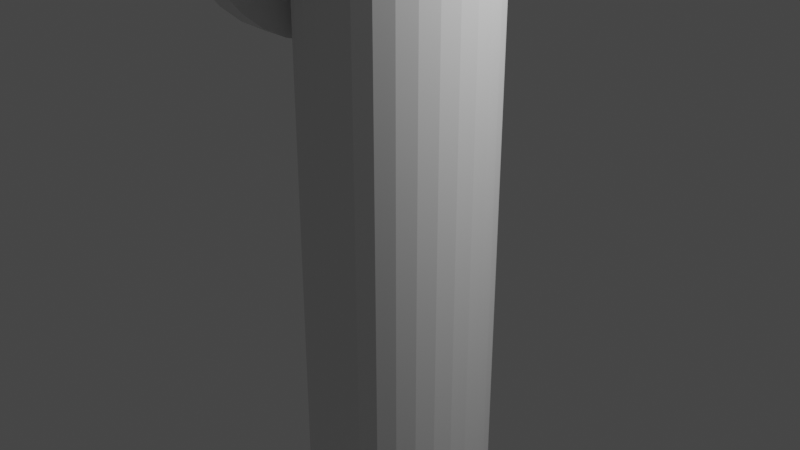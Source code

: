 # Source: pillar.blend  (saved by Blender 2.81.16; exported with 4.5.12 LTS)
import bpy
from mathutils import Matrix  # noqa: F401  (used for matrix-valued properties, if any)

bpy.ops.wm.read_factory_settings(use_empty=True)
scene = bpy.context.scene
scene.name = 'Scene'

# ---- collections
col_collection = bpy.data.collections.new('Collection'); scene.collection.children.link(col_collection)

# ---- world
world_world = bpy.data.worlds.new('World'); scene.world = world_world
world_world.use_nodes = True; world_world.node_tree.nodes.clear()
_N = world_world.node_tree.nodes; _L = world_world.node_tree.links
n0 = _N.new('ShaderNodeOutputWorld'); n0.name = 'World Output'; n0.location = (300, 300)
n1 = _N.new('ShaderNodeBackground'); n1.name = 'Background'; n1.location = (10, 300)
n1.inputs[0].default_value = (0.05088, 0.05088, 0.05088, 1.0)
_L.new(n1.outputs[0], n0.inputs[0])
n0.is_active_output = True
world_world.color = (0.05088, 0.05088, 0.05088)
world_world.use_sun_shadow = False
world_world.sun_shadow_jitter_overblur = 0.0

# ---- cameras
cam_camera = bpy.data.cameras.new('Camera')
cam_camera.clip_end = 100.0
cam_camera.ortho_scale = 7.314

# ---- lights
light_light = bpy.data.lights.new('Light', 'POINT')
light_light.transmission_factor = 0.0
light_light.energy = 1000.0
light_light.shadow_soft_size = 0.1
light_light.shadow_maximum_resolution = 0.006
light_light.use_absolute_resolution = True

# ---- meshes
me_cylinder = bpy.data.meshes.new('Cylinder')
me_cylinder.from_pydata([(0.0, 1.0, -1.0), (0.0, 1.0, 1.0), (0.1951, 0.9808, -1.0), (0.1951, 0.9808, 1.0), (0.3827, 0.9239, -1.0), (0.3827, 0.9239, 1.0), (0.5556, 0.8315, -1.0), (0.5556, 0.8315, 1.0), (0.7071, 0.7071, -1.0), (0.7071, 0.7071, 1.0), (0.8315, 0.5556, -1.0), (0.8315, 0.5556, 1.0), (0.9239, 0.3827, -1.0), (0.9239, 0.3827, 1.0), (0.9808, 0.1951, -1.0), (0.9808, 0.1951, 1.0), (1.0, 7.55e-08, -1.0), (1.0, 7.55e-08, 1.0), (0.9808, -0.1951, -1.0), (0.9808, -0.1951, 1.0), (0.9239, -0.3827, -1.0), (0.9239, -0.3827, 1.0), (0.8315, -0.5556, -1.0), (0.8315, -0.5556, 1.0), (0.7071, -0.7071, -1.0), (0.7071, -0.7071, 1.0), (0.5556, -0.8315, -1.0), (0.5556, -0.8315, 1.0), (0.3827, -0.9239, -1.0), (0.3827, -0.9239, 1.0), (0.1951, -0.9808, -1.0), (0.1951, -0.9808, 1.0), (-3.258e-07, -1.0, -1.0), (-3.258e-07, -1.0, 1.0), (-0.1951, -0.9808, -1.0), (-0.1951, -0.9808, 1.0), (-0.3827, -0.9239, -1.0), (-0.3827, -0.9239, 1.0), (-0.5556, -0.8315, -1.0), (-0.5556, -0.8315, 1.0), (-0.7071, -0.7071, -1.0), (-0.7071, -0.7071, 1.0), (-0.8315, -0.5556, -1.0), (-0.8315, -0.5556, 1.0), (-0.9239, -0.3827, -1.0), (-0.9239, -0.3827, 1.0), (-0.9808, -0.1951, -1.0), (-0.9808, -0.1951, 1.0), (-1.0, 9.656e-07, -1.0), (-1.0, 9.656e-07, 1.0), (-0.9808, 0.1951, -1.0), (-0.9808, 0.1951, 1.0), (-0.9239, 0.3827, -1.0), (-0.9239, 0.3827, 1.0), (-0.8315, 0.5556, -1.0), (-0.8315, 0.5556, 1.0), (-0.7071, 0.7071, -1.0), (-0.7071, 0.7071, 1.0), (-0.5556, 0.8315, -1.0), (-0.5556, 0.8315, 1.0), (-0.3827, 0.9239, -1.0), (-0.3827, 0.9239, 1.0), (-0.1951, 0.9808, -1.0), (-0.1951, 0.9808, 1.0), (0.0, 1.0, -0.8608), (0.1951, 0.9808, -0.8608), (0.3827, 0.9239, -0.8608), (0.5556, 0.8315, -0.8608), (0.7071, 0.7071, -0.8608), (0.8315, 0.5556, -0.8608), (0.9239, 0.3827, -0.8608), (0.9808, 0.1951, -0.8608), (1.0, 7.55e-08, -0.8608), (0.9808, -0.1951, -0.8608), (0.9239, -0.3827, -0.8608), (0.8315, -0.5556, -0.8608), (0.7071, -0.7071, -0.8608), (0.5556, -0.8315, -0.8608), (0.3827, -0.9239, -0.8608), (0.1951, -0.9808, -0.8608), (-3.258e-07, -1.0, -0.8608), (-0.1951, -0.9808, -0.8608), (-0.3827, -0.9239, -0.8608), (-0.5556, -0.8315, -0.8608), (-0.7071, -0.7071, -0.8608), (-0.8315, -0.5556, -0.8608), (-0.9239, -0.3827, -0.8608), (-0.9808, -0.1951, -0.8608), (-1.0, 9.656e-07, -0.8608), (-0.9808, 0.1951, -0.8608), (-0.9239, 0.3827, -0.8608), (-0.8315, 0.5556, -0.8608), (-0.7071, 0.7071, -0.8608), (-0.5556, 0.8315, -0.8608), (-0.3827, 0.9239, -0.8608), (-0.1951, 0.9808, -0.8608), (0.0, 1.0, -1.0), (0.1951, 0.9808, -1.0), (0.1951, 0.9808, -0.8608), (0.3827, 0.9239, -1.0), (0.3827, 0.9239, -0.8608), (0.5556, 0.8315, -1.0), (0.5556, 0.8315, -0.8608), (0.7071, 0.7071, -1.0), (0.7071, 0.7071, -0.8608), (0.8315, 0.5556, -1.0), (0.8315, 0.5556, -0.8608), (0.9239, 0.3827, -1.0), (0.9239, 0.3827, -0.8608), (0.9808, 0.1951, -1.0), (0.9808, 0.1951, -0.8608), (1.0, 7.55e-08, -1.0), (1.0, 7.55e-08, -0.8608), (0.9808, -0.1951, -1.0), (0.9808, -0.1951, -0.8608), (0.9239, -0.3827, -1.0), (0.9239, -0.3827, -0.8608), (0.8315, -0.5556, -1.0), (0.8315, -0.5556, -0.8608), (0.7071, -0.7071, -1.0), (0.7071, -0.7071, -0.8608), (0.5556, -0.8315, -1.0), (0.5556, -0.8315, -0.8608), (0.3827, -0.9239, -1.0), (0.3827, -0.9239, -0.8608), (0.1951, -0.9808, -1.0), (0.1951, -0.9808, -0.8608), (-3.258e-07, -1.0, -1.0), (-3.258e-07, -1.0, -0.8608), (-0.1951, -0.9808, -1.0), (-0.1951, -0.9808, -0.8608), (-0.3827, -0.9239, -1.0), (-0.3827, -0.9239, -0.8608), (-0.5556, -0.8315, -1.0), (-0.5556, -0.8315, -0.8608), (-0.7071, -0.7071, -1.0), (-0.7071, -0.7071, -0.8608), (-0.8315, -0.5556, -1.0), (-0.8315, -0.5556, -0.8608), (-0.9239, -0.3827, -1.0), (-0.9239, -0.3827, -0.8608), (-0.9808, -0.1951, -1.0), (-0.9808, -0.1951, -0.8608), (-1.0, 9.656e-07, -1.0), (-1.0, 9.656e-07, -0.8608), (-0.9808, 0.1951, -1.0), (-0.9808, 0.1951, -0.8608), (-0.9239, 0.3827, -1.0), (-0.9239, 0.3827, -0.8608), (-0.8315, 0.5556, -1.0), (-0.8315, 0.5556, -0.8608), (-0.7071, 0.7071, -1.0), (-0.7071, 0.7071, -0.8608), (-0.5556, 0.8315, -1.0), (-0.5556, 0.8315, -0.8608), (-0.3827, 0.9239, -1.0), (-0.3827, 0.9239, -0.8608), (-0.1951, 0.9808, -1.0), (-0.1951, 0.9808, -0.8608), (0.0, 1.0, -0.8608), (0.0, 1.0, -1.0), (0.1951, 0.9808, -1.0), (0.1951, 0.9808, -0.8608), (0.3827, 0.9239, -1.0), (0.3827, 0.9239, -0.8608), (0.5556, 0.8315, -1.0), (0.5556, 0.8315, -0.8608), (0.7071, 0.7071, -1.0), (0.7071, 0.7071, -0.8608), (0.8315, 0.5556, -1.0), (0.8315, 0.5556, -0.8608), (0.9239, 0.3827, -1.0), (0.9239, 0.3827, -0.8608), (0.9808, 0.1951, -1.0), (0.9808, 0.1951, -0.8608), (1.0, 7.55e-08, -1.0), (1.0, 7.55e-08, -0.8608), (0.9808, -0.1951, -1.0), (0.9808, -0.1951, -0.8608), (0.9239, -0.3827, -1.0), (0.9239, -0.3827, -0.8608), (0.8315, -0.5556, -1.0), (0.8315, -0.5556, -0.8608), (0.7071, -0.7071, -1.0), (0.7071, -0.7071, -0.8608), (0.5556, -0.8315, -1.0), (0.5556, -0.8315, -0.8608), (0.3827, -0.9239, -1.0), (0.3827, -0.9239, -0.8608), (0.1951, -0.9808, -1.0), (0.1951, -0.9808, -0.8608), (-3.258e-07, -1.0, -1.0), (-3.258e-07, -1.0, -0.8608), (-0.1951, -0.9808, -1.0), (-0.1951, -0.9808, -0.8608), (-0.3827, -0.9239, -1.0), (-0.3827, -0.9239, -0.8608), (-0.5556, -0.8315, -1.0), (-0.5556, -0.8315, -0.8608), (-0.7071, -0.7071, -1.0), (-0.7071, -0.7071, -0.8608), (-0.8315, -0.5556, -1.0), (-0.8315, -0.5556, -0.8608), (-0.9239, -0.3827, -1.0), (-0.9239, -0.3827, -0.8608), (-0.9808, -0.1951, -1.0), (-0.9808, -0.1951, -0.8608), (-1.0, 9.656e-07, -1.0), (-1.0, 9.656e-07, -0.8608), (-0.9808, 0.1951, -1.0), (-0.9808, 0.1951, -0.8608), (-0.9239, 0.3827, -1.0), (-0.9239, 0.3827, -0.8608), (-0.8315, 0.5556, -1.0), (-0.8315, 0.5556, -0.8608), (-0.7071, 0.7071, -1.0), (-0.7071, 0.7071, -0.8608), (-0.5556, 0.8315, -1.0), (-0.5556, 0.8315, -0.8608), (-0.3827, 0.9239, -1.0), (-0.3827, 0.9239, -0.8608), (-0.1951, 0.9808, -1.0), (-0.1951, 0.9808, -0.8608), (0.0, 1.0, -0.8608), (0.0, 1.0, -1.0), (0.1951, 0.9808, -1.0), (0.1951, 0.9808, -0.8608), (0.3827, 0.9239, -1.0), (0.3827, 0.9239, -0.8608), (0.5556, 0.8315, -1.0), (0.5556, 0.8315, -0.8608), (0.7071, 0.7071, -1.0), (0.7071, 0.7071, -0.8608), (0.8315, 0.5556, -1.0), (0.8315, 0.5556, -0.8608), (0.9239, 0.3827, -1.0), (0.9239, 0.3827, -0.8608), (0.9808, 0.1951, -1.0), (0.9808, 0.1951, -0.8608), (1.0, 7.55e-08, -1.0), (1.0, 7.55e-08, -0.8608), (0.9808, -0.1951, -1.0), (0.9808, -0.1951, -0.8608), (0.9239, -0.3827, -1.0), (0.9239, -0.3827, -0.8608), (0.8315, -0.5556, -1.0), (0.8315, -0.5556, -0.8608), (0.7071, -0.7071, -1.0), (0.7071, -0.7071, -0.8608), (0.5556, -0.8315, -1.0), (0.5556, -0.8315, -0.8608), (0.3827, -0.9239, -1.0), (0.3827, -0.9239, -0.8608), (0.1951, -0.9808, -1.0), (0.1951, -0.9808, -0.8608), (-3.258e-07, -1.0, -1.0), (-3.258e-07, -1.0, -0.8608), (-0.1951, -0.9808, -1.0), (-0.1951, -0.9808, -0.8608), (-0.3827, -0.9239, -1.0), (-0.3827, -0.9239, -0.8608), (-0.5556, -0.8315, -1.0), (-0.5556, -0.8315, -0.8608), (-0.7071, -0.7071, -1.0), (-0.7071, -0.7071, -0.8608), (-0.8315, -0.5556, -1.0), (-0.8315, -0.5556, -0.8608), (-0.9239, -0.3827, -1.0), (-0.9239, -0.3827, -0.8608), (-0.9808, -0.1951, -1.0), (-0.9808, -0.1951, -0.8608), (-1.0, 9.656e-07, -1.0), (-1.0, 9.656e-07, -0.8608), (-0.9808, 0.1951, -1.0), (-0.9808, 0.1951, -0.8608), (-0.9239, 0.3827, -1.0), (-0.9239, 0.3827, -0.8608), (-0.8315, 0.5556, -1.0), (-0.8315, 0.5556, -0.8608), (-0.7071, 0.7071, -1.0), (-0.7071, 0.7071, -0.8608), (-0.5556, 0.8315, -1.0), (-0.5556, 0.8315, -0.8608), (-0.3827, 0.9239, -1.0), (-0.3827, 0.9239, -0.8608), (-0.1951, 0.9808, -1.0), (-0.1951, 0.9808, -0.8608), (0.0, 1.0, -0.8608), (0.0, 1.0, -1.0), (0.1951, 0.9808, -1.0), (0.3827, 0.9239, -1.0), (0.5556, 0.8315, -1.0), (0.7071, 0.7071, -1.0), (0.8315, 0.5556, -1.0), (0.9239, 0.3827, -1.0), (0.9808, 0.1951, -1.0), (1.0, 7.55e-08, -1.0), (0.9808, -0.1951, -1.0), (0.9239, -0.3827, -1.0), (0.8315, -0.5556, -1.0), (0.7071, -0.7071, -1.0), (0.5556, -0.8315, -1.0), (0.3827, -0.9239, -1.0), (0.1951, -0.9808, -1.0), (-3.258e-07, -1.0, -1.0), (-0.1951, -0.9808, -1.0), (-0.3827, -0.9239, -1.0), (-0.5556, -0.8315, -1.0), (-0.7071, -0.7071, -1.0), (-0.8315, -0.5556, -1.0), (-0.9239, -0.3827, -1.0), (-0.9808, -0.1951, -1.0), (-1.0, 9.656e-07, -1.0), (-0.9808, 0.1951, -1.0), (-0.9239, 0.3827, -1.0), (-0.8315, 0.5556, -1.0), (-0.7071, 0.7071, -1.0), (-0.5556, 0.8315, -1.0), (-0.3827, 0.9239, -1.0), (-0.1951, 0.9808, -1.0), (0.0, 1.0, -1.0), (0.1951, 0.9808, -1.0), (0.1951, 0.9808, -0.8608), (0.3827, 0.9239, -1.0), (0.3827, 0.9239, -0.8608), (0.5556, 0.8315, -1.0), (0.5556, 0.8315, -0.8608), (0.7071, 0.7071, -1.0), (0.7071, 0.7071, -0.8608), (0.8315, 0.5556, -1.0), (0.8315, 0.5556, -0.8608), (0.9239, 0.3827, -1.0), (0.9239, 0.3827, -0.8608), (0.9808, 0.1951, -1.0), (0.9808, 0.1951, -0.8608), (1.0, 7.55e-08, -1.0), (1.0, 7.55e-08, -0.8608), (0.9808, -0.1951, -1.0), (0.9808, -0.1951, -0.8608), (0.9239, -0.3827, -1.0), (0.9239, -0.3827, -0.8608), (0.8315, -0.5556, -1.0), (0.8315, -0.5556, -0.8608), (0.7071, -0.7071, -1.0), (0.7071, -0.7071, -0.8608), (0.5556, -0.8315, -1.0), (0.5556, -0.8315, -0.8608), (0.3827, -0.9239, -1.0), (0.3827, -0.9239, -0.8608), (0.1951, -0.9808, -1.0), (0.1951, -0.9808, -0.8608), (-3.258e-07, -1.0, -1.0), (-3.258e-07, -1.0, -0.8608), (-0.1951, -0.9808, -1.0), (-0.1951, -0.9808, -0.8608), (-0.3827, -0.9239, -1.0), (-0.3827, -0.9239, -0.8608), (-0.5556, -0.8315, -1.0), (-0.5556, -0.8315, -0.8608), (-0.7071, -0.7071, -1.0), (-0.7071, -0.7071, -0.8608), (-0.8315, -0.5556, -1.0), (-0.8315, -0.5556, -0.8608), (-0.9239, -0.3827, -1.0), (-0.9239, -0.3827, -0.8608), (-0.9808, -0.1951, -1.0), (-0.9808, -0.1951, -0.8608), (-1.0, 9.656e-07, -1.0), (-1.0, 9.656e-07, -0.8608), (-0.9808, 0.1951, -1.0), (-0.9808, 0.1951, -0.8608), (-0.9239, 0.3827, -1.0), (-0.9239, 0.3827, -0.8608), (-0.8315, 0.5556, -1.0), (-0.8315, 0.5556, -0.8608), (-0.7071, 0.7071, -1.0), (-0.7071, 0.7071, -0.8608), (-0.5556, 0.8315, -1.0), (-0.5556, 0.8315, -0.8608), (-0.3827, 0.9239, -1.0), (-0.3827, 0.9239, -0.8608), (-0.1951, 0.9808, -1.0), (-0.1951, 0.9808, -0.8608), (0.0, 1.0, -0.8608), (0.0, 1.0, -1.0), (0.1951, 0.9808, -1.0), (0.1951, 0.9808, -0.8608), (0.3827, 0.9239, -1.0), (0.3827, 0.9239, -0.8608), (0.5556, 0.8315, -1.0), (0.5556, 0.8315, -0.8608), (0.7071, 0.7071, -1.0), (0.7071, 0.7071, -0.8608), (0.8315, 0.5556, -1.0), (0.8315, 0.5556, -0.8608), (0.9239, 0.3827, -1.0), (0.9239, 0.3827, -0.8608), (0.9808, 0.1951, -1.0), (0.9808, 0.1951, -0.8608), (1.0, 7.55e-08, -1.0), (1.0, 7.55e-08, -0.8608), (0.9808, -0.1951, -1.0), (0.9808, -0.1951, -0.8608), (0.9239, -0.3827, -1.0), (0.9239, -0.3827, -0.8608), (0.8315, -0.5556, -1.0), (0.8315, -0.5556, -0.8608), (0.7071, -0.7071, -1.0), (0.7071, -0.7071, -0.8608), (0.5556, -0.8315, -1.0), (0.5556, -0.8315, -0.8608), (0.3827, -0.9239, -1.0), (0.3827, -0.9239, -0.8608), (0.1951, -0.9808, -1.0), (0.1951, -0.9808, -0.8608), (-3.258e-07, -1.0, -1.0), (-3.258e-07, -1.0, -0.8608), (-0.1951, -0.9808, -1.0), (-0.1951, -0.9808, -0.8608), (-0.3827, -0.9239, -1.0), (-0.3827, -0.9239, -0.8608), (-0.5556, -0.8315, -1.0), (-0.5556, -0.8315, -0.8608), (-0.7071, -0.7071, -1.0), (-0.7071, -0.7071, -0.8608), (-0.8315, -0.5556, -1.0), (-0.8315, -0.5556, -0.8608), (-0.9239, -0.3827, -1.0), (-0.9239, -0.3827, -0.8608), (-0.9808, -0.1951, -1.0), (-0.9808, -0.1951, -0.8608), (-1.0, 9.656e-07, -1.0), (-1.0, 9.656e-07, -0.8608), (-0.9808, 0.1951, -1.0), (-0.9808, 0.1951, -0.8608), (-0.9239, 0.3827, -1.0), (-0.9239, 0.3827, -0.8608), (-0.8315, 0.5556, -1.0), (-0.8315, 0.5556, -0.8608), (-0.7071, 0.7071, -1.0), (-0.7071, 0.7071, -0.8608), (-0.5556, 0.8315, -1.0), (-0.5556, 0.8315, -0.8608), (-0.3827, 0.9239, -1.0), (-0.3827, 0.9239, -0.8608), (-0.1951, 0.9808, -1.0), (-0.1951, 0.9808, -0.8608), (0.0, 1.0, -0.8608), (0.0, 1.0, -1.0), (0.1951, 0.9808, -1.0), (0.1951, 0.9808, -0.8608), (0.3827, 0.9239, -1.0), (0.3827, 0.9239, -0.8608), (0.5556, 0.8315, -1.0), (0.5556, 0.8315, -0.8608), (0.7071, 0.7071, -1.0), (0.7071, 0.7071, -0.8608), (0.8315, 0.5556, -1.0), (0.8315, 0.5556, -0.8608), (0.9239, 0.3827, -1.0), (0.9239, 0.3827, -0.8608), (0.9808, 0.1951, -1.0), (0.9808, 0.1951, -0.8608), (1.0, 7.55e-08, -1.0), (1.0, 7.55e-08, -0.8608), (0.9808, -0.1951, -1.0), (0.9808, -0.1951, -0.8608), (0.9239, -0.3827, -1.0), (0.9239, -0.3827, -0.8608), (0.8315, -0.5556, -1.0), (0.8315, -0.5556, -0.8608), (0.7071, -0.7071, -1.0), (0.7071, -0.7071, -0.8608), (0.5556, -0.8315, -1.0), (0.5556, -0.8315, -0.8608), (0.3827, -0.9239, -1.0), (0.3827, -0.9239, -0.8608), (0.1951, -0.9808, -1.0), (0.1951, -0.9808, -0.8608), (-3.258e-07, -1.0, -1.0), (-3.258e-07, -1.0, -0.8608), (-0.1951, -0.9808, -1.0), (-0.1951, -0.9808, -0.8608), (-0.3827, -0.9239, -1.0), (-0.3827, -0.9239, -0.8608), (-0.5556, -0.8315, -1.0), (-0.5556, -0.8315, -0.8608), (-0.7071, -0.7071, -1.0), (-0.7071, -0.7071, -0.8608), (-0.8315, -0.5556, -1.0), (-0.8315, -0.5556, -0.8608), (-0.9239, -0.3827, -1.0), (-0.9239, -0.3827, -0.8608), (-0.9808, -0.1951, -1.0), (-0.9808, -0.1951, -0.8608), (-1.0, 9.656e-07, -1.0), (-1.0, 9.656e-07, -0.8608), (-0.9808, 0.1951, -1.0), (-0.9808, 0.1951, -0.8608), (-0.9239, 0.3827, -1.0), (-0.9239, 0.3827, -0.8608), (-0.8315, 0.5556, -1.0), (-0.8315, 0.5556, -0.8608), (-0.7071, 0.7071, -1.0), (-0.7071, 0.7071, -0.8608), (-0.5556, 0.8315, -1.0), (-0.5556, 0.8315, -0.8608), (-0.3827, 0.9239, -1.0), (-0.3827, 0.9239, -0.8608), (-0.1951, 0.9808, -1.0), (-0.1951, 0.9808, -0.8608), (0.0, 1.0, -0.8608), (-2.104e-08, 1.393, -1.0), (0.2718, 1.366, -1.0), (0.2718, 1.366, -0.8608), (0.5331, 1.287, -1.0), (0.5331, 1.287, -0.8608), (0.7739, 1.158, -1.0), (0.7739, 1.158, -0.8608), (0.985, 0.985, -1.0), (0.985, 0.985, -0.8608), (1.158, 0.7739, -1.0), (1.158, 0.7739, -0.8608), (1.287, 0.5331, -1.0), (1.287, 0.5331, -0.8608), (1.366, 0.2718, -1.0), (1.366, 0.2718, -0.8608), (1.393, -1.744e-08, -1.0), (1.393, -1.744e-08, -0.8608), (1.366, -0.2718, -1.0), (1.366, -0.2718, -0.8608), (1.287, -0.5331, -1.0), (1.287, -0.5331, -0.8608), (1.158, -0.7739, -1.0), (1.158, -0.7739, -0.8608), (0.985, -0.985, -1.0), (0.985, -0.985, -0.8608), (0.7739, -1.158, -1.0), (0.7739, -1.158, -0.8608), (0.5331, -1.287, -1.0), (0.5331, -1.287, -0.8608), (0.2718, -1.366, -1.0), (0.2718, -1.366, -0.8608), (-4.749e-07, -1.393, -1.0), (-4.749e-07, -1.393, -0.8608), (-0.2718, -1.366, -1.0), (-0.2718, -1.366, -0.8608), (-0.5331, -1.287, -1.0), (-0.5331, -1.287, -0.8608), (-0.7739, -1.158, -1.0), (-0.7739, -1.158, -0.8608), (-0.985, -0.985, -1.0), (-0.985, -0.985, -0.8608), (-1.158, -0.7739, -1.0), (-1.158, -0.7739, -0.8608), (-1.287, -0.5331, -1.0), (-1.287, -0.5331, -0.8608), (-1.366, -0.2718, -1.0), (-1.366, -0.2718, -0.8608), (-1.393, 1.222e-06, -1.0), (-1.393, 1.222e-06, -0.8608), (-1.366, 0.2718, -1.0), (-1.366, 0.2718, -0.8608), (-1.287, 0.5331, -1.0), (-1.287, 0.5331, -0.8608), (-1.158, 0.7739, -1.0), (-1.158, 0.7739, -0.8608), (-0.985, 0.985, -1.0), (-0.985, 0.985, -0.8608), (-0.7739, 1.158, -1.0), (-0.7739, 1.158, -0.8608), (-0.5331, 1.287, -1.0), (-0.5331, 1.287, -0.8608), (-0.2718, 1.366, -1.0), (-0.2718, 1.366, -0.8608), (-2.104e-08, 1.393, -0.8608), (-0.8315, 0.5556, -1.0), (-0.8315, 0.5556, -0.8608), (-0.7071, 0.7071, -1.0), (-0.7071, 0.7071, -0.8608), (0.0, 1.0, -1.0), (0.1951, 0.9808, -1.0), (0.3827, 0.9239, -1.0), (0.5556, 0.8315, -1.0), (0.7071, 0.7071, -1.0), (0.8315, 0.5556, -1.0), (0.9239, 0.3827, -1.0), (0.9808, 0.1951, -1.0), (1.0, 7.55e-08, -1.0), (0.9808, -0.1951, -1.0), (0.9239, -0.3827, -1.0), (0.8315, -0.5556, -1.0), (0.7071, -0.7071, -1.0), (0.5556, -0.8315, -1.0), (0.3827, -0.9239, -1.0), (0.1951, -0.9808, -1.0), (-3.258e-07, -1.0, -1.0), (-0.1951, -0.9808, -1.0), (-0.3827, -0.9239, -1.0), (-0.5556, -0.8315, -1.0), (-0.7071, -0.7071, -1.0), (-0.8315, -0.5556, -1.0), (-0.9239, -0.3827, -1.0), (-0.9808, -0.1951, -1.0), (-1.0, 9.656e-07, -1.0), (-0.9808, 0.1951, -1.0), (-0.9239, 0.3827, -1.0), (-0.8315, 0.5556, -1.0), (-0.7071, 0.7071, -1.0), (-0.5556, 0.8315, -1.0), (-0.3827, 0.9239, -1.0), (-0.1951, 0.9808, -1.0)], [], [(64, 1, 3, 65), (65, 3, 5, 66), (66, 5, 7, 67), (67, 7, 9, 68), (68, 9, 11, 69), (69, 11, 13, 70), (70, 13, 15, 71), (71, 15, 17, 72), (72, 17, 19, 73), (73, 19, 21, 74), (74, 21, 23, 75), (75, 23, 25, 76), (76, 25, 27, 77), (77, 27, 29, 78), (78, 29, 31, 79), (79, 31, 33, 80), (80, 33, 35, 81), (81, 35, 37, 82), (82, 37, 39, 83), (83, 39, 41, 84), (84, 41, 43, 85), (85, 43, 45, 86), (86, 45, 47, 87), (87, 47, 49, 88), (88, 49, 51, 89), (89, 51, 53, 90), (90, 53, 55, 91), (91, 55, 57, 92), (92, 57, 59, 93), (93, 59, 61, 94), (3, 1, 63, 61, 59, 57, 55, 53, 51, 49, 47, 45, 43, 41, 39, 37, 35, 33, 31, 29, 27, 25, 23, 21, 19, 17, 15, 13, 11, 9, 7, 5), (94, 61, 63, 95), (95, 63, 1, 64), (62, 0, 288, 319), (70, 71, 110, 108), (71, 72, 112, 110), (50, 48, 143, 145), (72, 73, 114, 112), (32, 30, 125, 127), (14, 12, 107, 109), (73, 74, 116, 114), (74, 75, 118, 116), (48, 46, 141, 143), (75, 76, 120, 118), (30, 28, 123, 125), (12, 10, 105, 107), (76, 77, 122, 120), (0, 62, 157, 96), (77, 78, 124, 122), (46, 44, 139, 141), (78, 79, 126, 124), (28, 26, 121, 123), (79, 80, 128, 126), (10, 8, 103, 105), (62, 60, 155, 157), (80, 81, 130, 128), (44, 42, 137, 139), (81, 82, 132, 130), (26, 24, 119, 121), (82, 83, 134, 132), (8, 6, 101, 103), (60, 58, 153, 155), (83, 84, 136, 134), (42, 40, 135, 137), (84, 85, 138, 136), (24, 22, 117, 119), (159, 98, 162, 223), (113, 111, 175, 177), (139, 137, 201, 203), (150, 152, 216, 214), (98, 100, 164, 162), (152, 154, 218, 216), (100, 102, 166, 164), (111, 109, 173, 175), (137, 135, 199, 201), (154, 156, 220, 218), (102, 104, 168, 166), (156, 158, 222, 220), (104, 106, 170, 168), (109, 107, 171, 173), (135, 133, 197, 199), (158, 159, 223, 222), (106, 108, 172, 170), (108, 110, 174, 172), (107, 105, 169, 171), (133, 131, 195, 197), (96, 157, 221, 160), (110, 112, 176, 174), (112, 114, 178, 176), (105, 103, 167, 169), (131, 129, 193, 195), (157, 155, 219, 221), (114, 116, 180, 178), (116, 118, 182, 180), (103, 101, 165, 167), (129, 127, 191, 193), (155, 153, 217, 219), (118, 120, 184, 182), (16, 14, 109, 111), (34, 32, 127, 129), (69, 70, 108, 106), (95, 64, 159, 158), (52, 50, 145, 147), (68, 69, 106, 104), (94, 95, 158, 156), (67, 68, 104, 102), (18, 16, 111, 113), (93, 94, 156, 154), (36, 34, 129, 131), (66, 67, 102, 100), (2, 0, 96, 97), (92, 93, 154, 152), (54, 52, 147, 149), (65, 66, 100, 98), (91, 92, 152, 150), (64, 65, 98, 159), (20, 18, 113, 115), (90, 91, 150, 148), (38, 36, 131, 133), (89, 90, 148, 146), (56, 54, 149, 151), (4, 2, 97, 99), (88, 89, 146, 144), (22, 20, 115, 117), (87, 88, 144, 142), (40, 38, 133, 135), (86, 87, 142, 140), (58, 56, 151, 153), (6, 4, 99, 101), (85, 86, 140, 138), (206, 208, 272, 270), (208, 210, 274, 272), (179, 177, 241, 243), (205, 203, 267, 269), (210, 212, 276, 274), (212, 214, 278, 276), (223, 162, 226, 287), (177, 175, 239, 241), (203, 201, 265, 267), (214, 216, 280, 278), (162, 164, 228, 226), (216, 218, 282, 280), (164, 166, 230, 228), (175, 173, 237, 239), (201, 199, 263, 265), (218, 220, 284, 282), (166, 168, 232, 230), (220, 222, 286, 284), (168, 170, 234, 232), (173, 171, 235, 237), (199, 197, 261, 263), (222, 223, 287, 286), (170, 172, 236, 234), (172, 174, 238, 236), (171, 169, 233, 235), (197, 195, 259, 261), (160, 221, 285, 224), (174, 176, 240, 238), (176, 178, 242, 240), (169, 167, 231, 233), (195, 193, 257, 259), (221, 219, 283, 285), (148, 150, 214, 212), (146, 148, 212, 210), (141, 139, 203, 205), (115, 113, 177, 179), (144, 146, 210, 208), (142, 144, 208, 206), (143, 141, 205, 207), (117, 115, 179, 181), (140, 142, 206, 204), (138, 140, 204, 202), (145, 143, 207, 209), (119, 117, 181, 183), (136, 138, 202, 200), (134, 136, 200, 198), (147, 145, 209, 211), (121, 119, 183, 185), (132, 134, 198, 196), (130, 132, 196, 194), (149, 147, 211, 213), (123, 121, 185, 187), (97, 96, 160, 161), (128, 130, 194, 192), (126, 128, 192, 190), (151, 149, 213, 215), (125, 123, 187, 189), (99, 97, 161, 163), (124, 126, 190, 188), (122, 124, 188, 186), (153, 151, 215, 217), (127, 125, 189, 191), (101, 99, 163, 165), (120, 122, 186, 184), (272, 274, 370, 368), (243, 241, 337, 339), (44, 46, 311, 310), (269, 267, 363, 365), (274, 276, 372, 370), (26, 28, 302, 301), (276, 278, 374, 372), (287, 226, 322, 383), (8, 10, 293, 292), (241, 239, 335, 337), (267, 265, 361, 363), (60, 62, 319, 318), (278, 280, 376, 374), (226, 228, 324, 322), (42, 44, 310, 309), (280, 282, 378, 376), (228, 230, 326, 324), (239, 237, 333, 335), (24, 26, 301, 300), (265, 263, 359, 361), (282, 284, 380, 378), (230, 232, 328, 326), (6, 8, 292, 291), (58, 60, 318, 317), (284, 286, 382, 380), (232, 234, 330, 328), (237, 235, 331, 333), (40, 42, 309, 308), (263, 261, 357, 359), (286, 287, 383, 382), (234, 236, 332, 330), (22, 24, 300, 299), (207, 205, 269, 271), (181, 179, 243, 245), (204, 206, 270, 268), (202, 204, 268, 266), (209, 207, 271, 273), (183, 181, 245, 247), (200, 202, 266, 264), (198, 200, 264, 262), (211, 209, 273, 275), (185, 183, 247, 249), (196, 198, 262, 260), (194, 196, 260, 258), (213, 211, 275, 277), (187, 185, 249, 251), (161, 160, 224, 225), (192, 194, 258, 256), (190, 192, 256, 254), (215, 213, 277, 279), (189, 187, 251, 253), (163, 161, 225, 227), (188, 190, 254, 252), (186, 188, 252, 250), (217, 215, 279, 281), (191, 189, 253, 255), (165, 163, 227, 229), (184, 186, 250, 248), (182, 184, 248, 246), (219, 217, 281, 283), (193, 191, 255, 257), (167, 165, 229, 231), (180, 182, 246, 244), (178, 180, 244, 242), (288, 289, 290, 291, 292, 293, 294, 295, 296, 297, 298, 299, 300, 301, 302, 303, 304, 305, 306, 307, 308, 309, 310, 311, 312, 313, 314, 315, 316, 317, 318, 319), (367, 365, 429, 431), (366, 368, 432, 430), (368, 370, 434, 432), (339, 337, 401, 403), (365, 363, 427, 429), (370, 372, 436, 434), (372, 374, 438, 436), (383, 322, 386, 447), (337, 335, 399, 401), (363, 361, 425, 427), (374, 376, 440, 438), (322, 324, 388, 386), (376, 378, 442, 440), (324, 326, 390, 388), (335, 333, 397, 399), (361, 359, 423, 425), (378, 380, 444, 442), (326, 328, 392, 390), (380, 382, 446, 444), (328, 330, 394, 392), (333, 331, 395, 397), (359, 357, 421, 423), (382, 383, 447, 446), (330, 332, 396, 394), (332, 334, 398, 396), (331, 329, 393, 395), (357, 355, 419, 421), (320, 381, 445, 384), (334, 336, 400, 398), (336, 338, 402, 400), (329, 327, 391, 393), (355, 353, 417, 419), (10, 12, 294, 293), (270, 272, 368, 366), (271, 269, 365, 367), (245, 243, 339, 341), (28, 30, 303, 302), (268, 270, 366, 364), (46, 48, 312, 311), (266, 268, 364, 362), (273, 271, 367, 369), (247, 245, 341, 343), (12, 14, 295, 294), (264, 266, 362, 360), (30, 32, 304, 303), (262, 264, 360, 358), (275, 273, 369, 371), (48, 50, 313, 312), (249, 247, 343, 345), (260, 262, 358, 356), (14, 16, 296, 295), (258, 260, 356, 354), (277, 275, 371, 373), (251, 249, 345, 347), (32, 34, 305, 304), (225, 224, 320, 321), (256, 258, 354, 352), (50, 52, 314, 313), (254, 256, 352, 350), (279, 277, 373, 375), (253, 251, 347, 349), (16, 18, 297, 296), (227, 225, 321, 323), (252, 254, 350, 348), (34, 36, 306, 305), (0, 2, 289, 288), (250, 252, 348, 346), (281, 279, 375, 377), (52, 54, 315, 314), (255, 253, 349, 351), (229, 227, 323, 325), (248, 250, 346, 344), (18, 20, 298, 297), (246, 248, 344, 342), (283, 281, 377, 379), (257, 255, 351, 353), (36, 38, 307, 306), (231, 229, 325, 327), (244, 246, 342, 340), (54, 56, 316, 315), (2, 4, 290, 289), (242, 244, 340, 338), (285, 283, 379, 381), (259, 257, 353, 355), (233, 231, 327, 329), (20, 22, 299, 298), (240, 242, 338, 336), (38, 40, 308, 307), (238, 240, 336, 334), (224, 285, 381, 320), (56, 58, 317, 316), (261, 259, 355, 357), (235, 233, 329, 331), (4, 6, 291, 290), (236, 238, 334, 332), (447, 386, 450, 511), (401, 399, 463, 465), (427, 425, 489, 491), (438, 440, 504, 502), (386, 388, 452, 450), (440, 442, 506, 504), (388, 390, 454, 452), (399, 397, 461, 463), (425, 423, 487, 489), (442, 444, 508, 506), (390, 392, 456, 454), (444, 446, 510, 508), (392, 394, 458, 456), (397, 395, 459, 461), (423, 421, 485, 487), (446, 447, 511, 510), (394, 396, 460, 458), (396, 398, 462, 460), (395, 393, 457, 459), (421, 419, 483, 485), (384, 445, 509, 448), (398, 400, 464, 462), (400, 402, 466, 464), (393, 391, 455, 457), (419, 417, 481, 483), (445, 443, 507, 509), (402, 404, 468, 466), (404, 406, 470, 468), (391, 389, 453, 455), (417, 415, 479, 481), (443, 441, 505, 507), (406, 408, 472, 470), (341, 339, 403, 405), (364, 366, 430, 428), (362, 364, 428, 426), (369, 367, 431, 433), (343, 341, 405, 407), (360, 362, 426, 424), (358, 360, 424, 422), (371, 369, 433, 435), (345, 343, 407, 409), (356, 358, 422, 420), (354, 356, 420, 418), (373, 371, 435, 437), (347, 345, 409, 411), (321, 320, 384, 385), (352, 354, 418, 416), (350, 352, 416, 414), (375, 373, 437, 439), (349, 347, 411, 413), (323, 321, 385, 387), (348, 350, 414, 412), (346, 348, 412, 410), (377, 375, 439, 441), (351, 349, 413, 415), (325, 323, 387, 389), (344, 346, 410, 408), (342, 344, 408, 406), (379, 377, 441, 443), (353, 351, 415, 417), (327, 325, 389, 391), (340, 342, 406, 404), (338, 340, 404, 402), (381, 379, 443, 445), (469, 467, 531, 533), (495, 493, 557, 559), (494, 496, 560, 558), (496, 498, 562, 560), (467, 465, 529, 531), (493, 491, 555, 557), (498, 500, 564, 562), (500, 502, 566, 564), (511, 450, 514, 575), (465, 463, 527, 529), (491, 489, 553, 555), (502, 504, 568, 566), (450, 452, 516, 514), (504, 506, 570, 568), (452, 454, 518, 516), (463, 461, 525, 527), (489, 487, 551, 553), (506, 508, 572, 570), (454, 456, 520, 518), (508, 510, 574, 572), (456, 458, 522, 520), (461, 459, 523, 525), (487, 485, 549, 551), (510, 511, 575, 574), (458, 460, 524, 522), (460, 462, 526, 524), (459, 457, 521, 523), (485, 483, 547, 549), (448, 509, 573, 512), (462, 464, 528, 526), (464, 466, 530, 528), (457, 455, 519, 521), (436, 438, 502, 500), (434, 436, 500, 498), (429, 427, 491, 493), (403, 401, 465, 467), (432, 434, 498, 496), (430, 432, 496, 494), (431, 429, 493, 495), (405, 403, 467, 469), (428, 430, 494, 492), (426, 428, 492, 490), (433, 431, 495, 497), (407, 405, 469, 471), (424, 426, 490, 488), (422, 424, 488, 486), (435, 433, 497, 499), (409, 407, 471, 473), (420, 422, 486, 484), (418, 420, 484, 482), (437, 435, 499, 501), (411, 409, 473, 475), (385, 384, 448, 449), (416, 418, 482, 480), (414, 416, 480, 478), (439, 437, 501, 503), (413, 411, 475, 477), (387, 385, 449, 451), (412, 414, 478, 476), (410, 412, 476, 474), (441, 439, 503, 505), (415, 413, 477, 479), (389, 387, 451, 453), (408, 410, 474, 472), (573, 574, 575, 512), (571, 572, 574, 573), (569, 570, 572, 571), (567, 568, 570, 569), (565, 566, 568, 567), (563, 564, 566, 565), (561, 562, 564, 563), (559, 560, 562, 561), (557, 558, 560, 559), (555, 556, 558, 557), (553, 554, 556, 555), (551, 552, 554, 553), (549, 550, 552, 551), (547, 548, 550, 549), (545, 546, 548, 547), (543, 544, 546, 545), (541, 542, 544, 543), (539, 540, 542, 541), (537, 538, 540, 539), (535, 536, 538, 537), (533, 534, 536, 535), (531, 532, 534, 533), (529, 530, 532, 531), (527, 528, 530, 529), (525, 526, 528, 527), (523, 524, 526, 525), (521, 522, 524, 523), (519, 520, 522, 521), (517, 518, 520, 519), (515, 516, 518, 517), (513, 514, 516, 515), (512, 575, 514, 513), (492, 494, 558, 556), (490, 492, 556, 554), (497, 495, 559, 561), (471, 469, 533, 535), (488, 490, 554, 552), (486, 488, 552, 550), (499, 497, 561, 563), (473, 471, 535, 537), (484, 486, 550, 548), (482, 484, 548, 546), (501, 499, 563, 565), (475, 473, 537, 539), (449, 448, 512, 513), (480, 482, 546, 544), (478, 480, 544, 542), (503, 501, 565, 567), (477, 475, 539, 541), (451, 449, 513, 515), (476, 478, 542, 540), (474, 476, 540, 538), (505, 503, 567, 569), (479, 477, 541, 543), (453, 451, 515, 517), (472, 474, 538, 536), (470, 472, 536, 534), (507, 505, 569, 571), (481, 479, 543, 545), (455, 453, 517, 519), (468, 470, 534, 532), (466, 468, 532, 530), (509, 507, 571, 573), (483, 481, 545, 547), (567, 568, 579, 578), (565, 566, 577, 576), (567, 565, 607, 608), (527, 525, 587, 588), (541, 539, 594, 595), (555, 553, 601, 602), (515, 513, 581, 582), (569, 567, 608, 609), (529, 527, 588, 589), (543, 541, 595, 596), (557, 555, 602, 603), (517, 515, 582, 583), (571, 569, 609, 610), (531, 529, 589, 590), (545, 543, 596, 597), (559, 557, 603, 604), (519, 517, 583, 584), (573, 571, 610, 611), (533, 531, 590, 591), (547, 545, 597, 598), (561, 559, 604, 605), (521, 519, 584, 585), (512, 573, 611, 580), (535, 533, 591, 592), (549, 547, 598, 599), (563, 561, 605, 606), (523, 521, 585, 586), (537, 535, 592, 593), (551, 549, 599, 600), (565, 563, 606, 607), (525, 523, 586, 587), (539, 537, 593, 594), (553, 551, 600, 601), (513, 512, 580, 581)])
_uv = me_cylinder.uv_layers.new(name='UVMap')
_uv.uv.foreach_set('vector', [1.0, 0.5348, 1.0, 1.0, 0.9688, 1.0, 0.9688, 0.5348, 0.9688, 0.5348, 0.9688, 1.0, 0.9375, 1.0, 0.9375, 0.5348, 0.9375, 0.5348, 0.9375, 1.0, 0.9062, 1.0, 0.9062, 0.5348, 0.9062, 0.5348, 0.9062, 1.0, 0.875, 1.0, 0.875, 0.5348, 0.875, 0.5348, 0.875, 1.0, 0.8438, 1.0, 0.8438, 0.5348, 0.8438, 0.5348, 0.8438, 1.0, 0.8125, 1.0, 0.8125, 0.5348, 0.8125, 0.5348, 0.8125, 1.0, 0.7812, 1.0, 0.7813, 0.5348, 0.7813, 0.5348, 0.7812, 1.0, 0.75, 1.0, 0.75, 0.5348, 0.75, 0.5348, 0.75, 1.0, 0.7188, 1.0, 0.7188, 0.5348, 0.7188, 0.5348, 0.7188, 1.0, 0.6875, 1.0, 0.6875, 0.5348, 0.6875, 0.5348, 0.6875, 1.0, 0.6562, 1.0, 0.6562, 0.5348, 0.6562, 0.5348, 0.6562, 1.0, 0.625, 1.0, 0.625, 0.5348, 0.625, 0.5348, 0.625, 1.0, 0.5938, 1.0, 0.5938, 0.5348, 0.5938, 0.5348, 0.5938, 1.0, 0.5625, 1.0, 0.5625, 0.5348, 0.5625, 0.5348, 0.5625, 1.0, 0.5312, 1.0, 0.5312, 0.5348, 0.5312, 0.5348, 0.5312, 1.0, 0.5, 1.0, 0.5, 0.5348, 0.5, 0.5348, 0.5, 1.0, 0.4688, 1.0, 0.4688, 0.5348, 0.4688, 0.5348, 0.4688, 1.0, 0.4375, 1.0, 0.4375, 0.5348, 0.4375, 0.5348, 0.4375, 1.0, 0.4062, 1.0, 0.4062, 0.5348, 0.4062, 0.5348, 0.4062, 1.0, 0.375, 1.0, 0.375, 0.5348, 0.375, 0.5348, 0.375, 1.0, 0.3438, 1.0, 0.3438, 0.5348, 0.3438, 0.5348, 0.3438, 1.0, 0.3125, 1.0, 0.3125, 0.5348, 0.3125, 0.5348, 0.3125, 1.0, 0.2812, 1.0, 0.2812, 0.5348, 0.2812, 0.5348, 0.2812, 1.0, 0.25, 1.0, 0.25, 0.5348, 0.25, 0.5348, 0.25, 1.0, 0.2188, 1.0, 0.2188, 0.5348, 0.2188, 0.5348, 0.2188, 1.0, 0.1875, 1.0, 0.1875, 0.5348, 0.1875, 0.5348, 0.1875, 1.0, 0.1562, 1.0, 0.1562, 0.5348, 0.1562, 0.5348, 0.1562, 1.0, 0.125, 1.0, 0.125, 0.5348, 0.125, 0.5348, 0.125, 1.0, 0.09375, 1.0, 0.09375, 0.5348, 0.09375, 0.5348, 0.09375, 1.0, 0.0625, 1.0, 0.0625, 0.5348, 0.2968, 0.4854, 0.25, 0.49, 0.2032, 0.4854, 0.1582, 0.4717, 0.1167, 0.4496, 0.08029, 0.4197, 0.05045, 0.3833, 0.02827, 0.3418, 0.01461, 0.2968, 0.01, 0.25, 0.01461, 0.2032, 0.02827, 0.1582, 0.05045, 0.1167, 0.08029, 0.08029, 0.1167, 0.05045, 0.1582, 0.02827, 0.2032, 0.01461, 0.25, 0.01, 0.2968, 0.01461, 0.3418, 0.02827, 0.3833, 0.05045, 0.4197, 0.08029, 0.4496, 0.1167, 0.4717, 0.1582, 0.4854, 0.2032, 0.49, 0.25, 0.4854, 0.2968, 0.4717, 0.3418, 0.4496, 0.3833, 0.4197, 0.4197, 0.3833, 0.4496, 0.3418, 0.4717, 0.0625, 0.5348, 0.0625, 1.0, 0.03125, 1.0, 0.03125, 0.5348, 0.03125, 0.5348, 0.03125, 1.0, 0.0, 1.0, 0.0, 0.5348, 0.7032, 0.4854, 0.75, 0.49, 0.75, 0.49, 0.7032, 0.4854, 0.8125, 0.5348, 0.7813, 0.5348, 0.7813, 0.5348, 0.8125, 0.5348, 0.7813, 0.5348, 0.75, 0.5348, 0.75, 0.5348, 0.7813, 0.5348, 0.5146, 0.2968, 0.51, 0.25, 0.51, 0.25, 0.5146, 0.2968, 0.75, 0.5348, 0.7188, 0.5348, 0.7188, 0.5348, 0.75, 0.5348, 0.75, 0.01, 0.7968, 0.01461, 0.7968, 0.01461, 0.75, 0.01, 0.9854, 0.2968, 0.9717, 0.3418, 0.9717, 0.3418, 0.9854, 0.2968, 0.7188, 0.5348, 0.6875, 0.5348, 0.6875, 0.5348, 0.7188, 0.5348, 0.6875, 0.5348, 0.6562, 0.5348, 0.6562, 0.5348, 0.6875, 0.5348, 0.51, 0.25, 0.5146, 0.2032, 0.5146, 0.2032, 0.51, 0.25, 0.6562, 0.5348, 0.625, 0.5348, 0.625, 0.5348, 0.6562, 0.5348, 0.7968, 0.01461, 0.8418, 0.02827, 0.8418, 0.02827, 0.7968, 0.01461, 0.9717, 0.3418, 0.9496, 0.3833, 0.9496, 0.3833, 0.9717, 0.3418, 0.625, 0.5348, 0.5938, 0.5348, 0.5938, 0.5348, 0.625, 0.5348, 0.75, 0.49, 0.7032, 0.4854, 0.7032, 0.4854, 0.75, 0.49, 0.5938, 0.5348, 0.5625, 0.5348, 0.5625, 0.5348, 0.5938, 0.5348, 0.5146, 0.2032, 0.5283, 0.1582, 0.5283, 0.1582, 0.5146, 0.2032, 0.5625, 0.5348, 0.5312, 0.5348, 0.5312, 0.5348, 0.5625, 0.5348, 0.8418, 0.02827, 0.8833, 0.05045, 0.8833, 0.05045, 0.8418, 0.02827, 0.5312, 0.5348, 0.5, 0.5348, 0.5, 0.5348, 0.5312, 0.5348, 0.9496, 0.3833, 0.9197, 0.4197, 0.9197, 0.4197, 0.9496, 0.3833, 0.7032, 0.4854, 0.6582, 0.4717, 0.6582, 0.4717, 0.7032, 0.4854, 0.5, 0.5348, 0.4688, 0.5348, 0.4688, 0.5348, 0.5, 0.5348, 0.5283, 0.1582, 0.5504, 0.1167, 0.5504, 0.1167, 0.5283, 0.1582, 0.4688, 0.5348, 0.4375, 0.5348, 0.4375, 0.5348, 0.4688, 0.5348, 0.8833, 0.05045, 0.9197, 0.08029, 0.9197, 0.08029, 0.8833, 0.05045, 0.4375, 0.5348, 0.4062, 0.5348, 0.4062, 0.5348, 0.4375, 0.5348, 0.9197, 0.4197, 0.8833, 0.4496, 0.8833, 0.4496, 0.9197, 0.4197, 0.6582, 0.4717, 0.6167, 0.4496, 0.6167, 0.4496, 0.6582, 0.4717, 0.4062, 0.5348, 0.375, 0.5348, 0.375, 0.5348, 0.4062, 0.5348, 0.5504, 0.1167, 0.5803, 0.08029, 0.5803, 0.08029, 0.5504, 0.1167, 0.375, 0.5348, 0.3438, 0.5348, 0.3438, 0.5348, 0.375, 0.5348, 0.9197, 0.08029, 0.9496, 0.1167, 0.9496, 0.1167, 0.9197, 0.08029, 1.0, 0.5348, 0.9688, 0.5348, 0.9688, 0.5348, 1.0, 0.5348, 0.9854, 0.2032, 0.99, 0.25, 0.99, 0.25, 0.9854, 0.2032, 0.5283, 0.1582, 0.5504, 0.1167, 0.5504, 0.1167, 0.5283, 0.1582, 0.1562, 0.5348, 0.125, 0.5348, 0.125, 0.5348, 0.1562, 0.5348, 0.9688, 0.5348, 0.9375, 0.5348, 0.9375, 0.5348, 0.9688, 0.5348, 0.125, 0.5348, 0.09375, 0.5348, 0.09375, 0.5348, 0.125, 0.5348, 0.9375, 0.5348, 0.9062, 0.5348, 0.9062, 0.5348, 0.9375, 0.5348, 0.99, 0.25, 0.9854, 0.2968, 0.9854, 0.2968, 0.99, 0.25, 0.5504, 0.1167, 0.5803, 0.08029, 0.5803, 0.08029, 0.5504, 0.1167, 0.09375, 0.5348, 0.0625, 0.5348, 0.0625, 0.5348, 0.09375, 0.5348, 0.9062, 0.5348, 0.875, 0.5348, 0.875, 0.5348, 0.9062, 0.5348, 0.0625, 0.5348, 0.03125, 0.5348, 0.03125, 0.5348, 0.0625, 0.5348, 0.875, 0.5348, 0.8438, 0.5348, 0.8438, 0.5348, 0.875, 0.5348, 0.9854, 0.2968, 0.9717, 0.3418, 0.9717, 0.3418, 0.9854, 0.2968, 0.5803, 0.08029, 0.6167, 0.05045, 0.6167, 0.05045, 0.5803, 0.08029, 0.03125, 0.5348, 0.0, 0.5348, 0.0, 0.5348, 0.03125, 0.5348, 0.8438, 0.5348, 0.8125, 0.5348, 0.8125, 0.5348, 0.8438, 0.5348, 0.8125, 0.5348, 0.7813, 0.5348, 0.7813, 0.5348, 0.8125, 0.5348, 0.9717, 0.3418, 0.9496, 0.3833, 0.9496, 0.3833, 0.9717, 0.3418, 0.6167, 0.05045, 0.6582, 0.02827, 0.6582, 0.02827, 0.6167, 0.05045, 0.75, 0.49, 0.7032, 0.4854, 0.7032, 0.4854, 0.75, 0.49, 0.7813, 0.5348, 0.75, 0.5348, 0.75, 0.5348, 0.7813, 0.5348, 0.75, 0.5348, 0.7188, 0.5348, 0.7188, 0.5348, 0.75, 0.5348, 0.9496, 0.3833, 0.9197, 0.4197, 0.9197, 0.4197, 0.9496, 0.3833, 0.6582, 0.02827, 0.7032, 0.01461, 0.7032, 0.01461, 0.6582, 0.02827, 0.7032, 0.4854, 0.6582, 0.4717, 0.6582, 0.4717, 0.7032, 0.4854, 0.7188, 0.5348, 0.6875, 0.5348, 0.6875, 0.5348, 0.7188, 0.5348, 0.6875, 0.5348, 0.6562, 0.5348, 0.6562, 0.5348, 0.6875, 0.5348, 0.9197, 0.4197, 0.8833, 0.4496, 0.8833, 0.4496, 0.9197, 0.4197, 0.7032, 0.01461, 0.75, 0.01, 0.75, 0.01, 0.7032, 0.01461, 0.6582, 0.4717, 0.6167, 0.4496, 0.6167, 0.4496, 0.6582, 0.4717, 0.6562, 0.5348, 0.625, 0.5348, 0.625, 0.5348, 0.6562, 0.5348, 0.99, 0.25, 0.9854, 0.2968, 0.9854, 0.2968, 0.99, 0.25, 0.7032, 0.01461, 0.75, 0.01, 0.75, 0.01, 0.7032, 0.01461, 0.8438, 0.5348, 0.8125, 0.5348, 0.8125, 0.5348, 0.8438, 0.5348, 0.03125, 0.5348, 0.0, 0.5348, 0.0, 0.5348, 0.03125, 0.5348, 0.5283, 0.3418, 0.5146, 0.2968, 0.5146, 0.2968, 0.5283, 0.3418, 0.875, 0.5348, 0.8438, 0.5348, 0.8438, 0.5348, 0.875, 0.5348, 0.0625, 0.5348, 0.03125, 0.5348, 0.03125, 0.5348, 0.0625, 0.5348, 0.9062, 0.5348, 0.875, 0.5348, 0.875, 0.5348, 0.9062, 0.5348, 0.9854, 0.2032, 0.99, 0.25, 0.99, 0.25, 0.9854, 0.2032, 0.09375, 0.5348, 0.0625, 0.5348, 0.0625, 0.5348, 0.09375, 0.5348, 0.6582, 0.02827, 0.7032, 0.01461, 0.7032, 0.01461, 0.6582, 0.02827, 0.9375, 0.5348, 0.9062, 0.5348, 0.9062, 0.5348, 0.9375, 0.5348, 0.7968, 0.4854, 0.75, 0.49, 0.75, 0.49, 0.7968, 0.4854, 0.125, 0.5348, 0.09375, 0.5348, 0.09375, 0.5348, 0.125, 0.5348, 0.5504, 0.3833, 0.5283, 0.3418, 0.5283, 0.3418, 0.5504, 0.3833, 0.9688, 0.5348, 0.9375, 0.5348, 0.9375, 0.5348, 0.9688, 0.5348, 0.1562, 0.5348, 0.125, 0.5348, 0.125, 0.5348, 0.1562, 0.5348, 1.0, 0.5348, 0.9688, 0.5348, 0.9688, 0.5348, 1.0, 0.5348, 0.9717, 0.1582, 0.9854, 0.2032, 0.9854, 0.2032, 0.9717, 0.1582, 0.1875, 0.5348, 0.1562, 0.5348, 0.1562, 0.5348, 0.1875, 0.5348, 0.6167, 0.05045, 0.6582, 0.02827, 0.6582, 0.02827, 0.6167, 0.05045, 0.2188, 0.5348, 0.1875, 0.5348, 0.1875, 0.5348, 0.2188, 0.5348, 0.5803, 0.4197, 0.5504, 0.3833, 0.5504, 0.3833, 0.5803, 0.4197, 0.8418, 0.4717, 0.7968, 0.4854, 0.7968, 0.4854, 0.8418, 0.4717, 0.25, 0.5348, 0.2188, 0.5348, 0.2188, 0.5348, 0.25, 0.5348, 0.9496, 0.1167, 0.9717, 0.1582, 0.9717, 0.1582, 0.9496, 0.1167, 0.2812, 0.5348, 0.25, 0.5348, 0.25, 0.5348, 0.2812, 0.5348, 0.5803, 0.08029, 0.6167, 0.05045, 0.6167, 0.05045, 0.5803, 0.08029, 0.3125, 0.5348, 0.2812, 0.5348, 0.2812, 0.5348, 0.3125, 0.5348, 0.6167, 0.4496, 0.5803, 0.4197, 0.5803, 0.4197, 0.6167, 0.4496, 0.8833, 0.4496, 0.8418, 0.4717, 0.8418, 0.4717, 0.8833, 0.4496, 0.3438, 0.5348, 0.3125, 0.5348, 0.3125, 0.5348, 0.3438, 0.5348, 0.2812, 0.5348, 0.25, 0.5348, 0.25, 0.5348, 0.2812, 0.5348, 0.25, 0.5348, 0.2188, 0.5348, 0.2188, 0.5348, 0.25, 0.5348, 0.9717, 0.1582, 0.9854, 0.2032, 0.9854, 0.2032, 0.9717, 0.1582, 0.5146, 0.2032, 0.5283, 0.1582, 0.5283, 0.1582, 0.5146, 0.2032, 0.2188, 0.5348, 0.1875, 0.5348, 0.1875, 0.5348, 0.2188, 0.5348, 0.1875, 0.5348, 0.1562, 0.5348, 0.1562, 0.5348, 0.1875, 0.5348, 1.0, 0.5348, 0.9688, 0.5348, 0.9688, 0.5348, 1.0, 0.5348, 0.9854, 0.2032, 0.99, 0.25, 0.99, 0.25, 0.9854, 0.2032, 0.5283, 0.1582, 0.5504, 0.1167, 0.5504, 0.1167, 0.5283, 0.1582, 0.1562, 0.5348, 0.125, 0.5348, 0.125, 0.5348, 0.1562, 0.5348, 0.9688, 0.5348, 0.9375, 0.5348, 0.9375, 0.5348, 0.9688, 0.5348, 0.125, 0.5348, 0.09375, 0.5348, 0.09375, 0.5348, 0.125, 0.5348, 0.9375, 0.5348, 0.9062, 0.5348, 0.9062, 0.5348, 0.9375, 0.5348, 0.99, 0.25, 0.9854, 0.2968, 0.9854, 0.2968, 0.99, 0.25, 0.5504, 0.1167, 0.5803, 0.08029, 0.5803, 0.08029, 0.5504, 0.1167, 0.09375, 0.5348, 0.0625, 0.5348, 0.0625, 0.5348, 0.09375, 0.5348, 0.9062, 0.5348, 0.875, 0.5348, 0.875, 0.5348, 0.9062, 0.5348, 0.0625, 0.5348, 0.03125, 0.5348, 0.03125, 0.5348, 0.0625, 0.5348, 0.875, 0.5348, 0.8438, 0.5348, 0.8438, 0.5348, 0.875, 0.5348, 0.9854, 0.2968, 0.9717, 0.3418, 0.9717, 0.3418, 0.9854, 0.2968, 0.5803, 0.08029, 0.6167, 0.05045, 0.6167, 0.05045, 0.5803, 0.08029, 0.03125, 0.5348, 0.0, 0.5348, 0.0, 0.5348, 0.03125, 0.5348, 0.8438, 0.5348, 0.8125, 0.5348, 0.8125, 0.5348, 0.8438, 0.5348, 0.8125, 0.5348, 0.7813, 0.5348, 0.7813, 0.5348, 0.8125, 0.5348, 0.9717, 0.3418, 0.9496, 0.3833, 0.9496, 0.3833, 0.9717, 0.3418, 0.6167, 0.05045, 0.6582, 0.02827, 0.6582, 0.02827, 0.6167, 0.05045, 0.75, 0.49, 0.7032, 0.4854, 0.7032, 0.4854, 0.75, 0.49, 0.7813, 0.5348, 0.75, 0.5348, 0.75, 0.5348, 0.7813, 0.5348, 0.75, 0.5348, 0.7188, 0.5348, 0.7188, 0.5348, 0.75, 0.5348, 0.9496, 0.3833, 0.9197, 0.4197, 0.9197, 0.4197, 0.9496, 0.3833, 0.6582, 0.02827, 0.7032, 0.01461, 0.7032, 0.01461, 0.6582, 0.02827, 0.7032, 0.4854, 0.6582, 0.4717, 0.6582, 0.4717, 0.7032, 0.4854, 0.1875, 0.5348, 0.1562, 0.5348, 0.1562, 0.5348, 0.1875, 0.5348, 0.2188, 0.5348, 0.1875, 0.5348, 0.1875, 0.5348, 0.2188, 0.5348, 0.5146, 0.2032, 0.5283, 0.1582, 0.5283, 0.1582, 0.5146, 0.2032, 0.9717, 0.1582, 0.9854, 0.2032, 0.9854, 0.2032, 0.9717, 0.1582, 0.25, 0.5348, 0.2188, 0.5348, 0.2188, 0.5348, 0.25, 0.5348, 0.2812, 0.5348, 0.25, 0.5348, 0.25, 0.5348, 0.2812, 0.5348, 0.51, 0.25, 0.5146, 0.2032, 0.5146, 0.2032, 0.51, 0.25, 0.9496, 0.1167, 0.9717, 0.1582, 0.9717, 0.1582, 0.9496, 0.1167, 0.3125, 0.5348, 0.2812, 0.5348, 0.2812, 0.5348, 0.3125, 0.5348, 0.3438, 0.5348, 0.3125, 0.5348, 0.3125, 0.5348, 0.3438, 0.5348, 0.5146, 0.2968, 0.51, 0.25, 0.51, 0.25, 0.5146, 0.2968, 0.9197, 0.08029, 0.9496, 0.1167, 0.9496, 0.1167, 0.9197, 0.08029, 0.375, 0.5348, 0.3438, 0.5348, 0.3438, 0.5348, 0.375, 0.5348, 0.4062, 0.5348, 0.375, 0.5348, 0.375, 0.5348, 0.4062, 0.5348, 0.5283, 0.3418, 0.5146, 0.2968, 0.5146, 0.2968, 0.5283, 0.3418, 0.8833, 0.05045, 0.9197, 0.08029, 0.9197, 0.08029, 0.8833, 0.05045, 0.4375, 0.5348, 0.4062, 0.5348, 0.4062, 0.5348, 0.4375, 0.5348, 0.4688, 0.5348, 0.4375, 0.5348, 0.4375, 0.5348, 0.4688, 0.5348, 0.5504, 0.3833, 0.5283, 0.3418, 0.5283, 0.3418, 0.5504, 0.3833, 0.8418, 0.02827, 0.8833, 0.05045, 0.8833, 0.05045, 0.8418, 0.02827, 0.7968, 0.4854, 0.75, 0.49, 0.75, 0.49, 0.7968, 0.4854, 0.5, 0.5348, 0.4688, 0.5348, 0.4688, 0.5348, 0.5, 0.5348, 0.5312, 0.5348, 0.5, 0.5348, 0.5, 0.5348, 0.5312, 0.5348, 0.5803, 0.4197, 0.5504, 0.3833, 0.5504, 0.3833, 0.5803, 0.4197, 0.7968, 0.01461, 0.8418, 0.02827, 0.8418, 0.02827, 0.7968, 0.01461, 0.8418, 0.4717, 0.7968, 0.4854, 0.7968, 0.4854, 0.8418, 0.4717, 0.5625, 0.5348, 0.5312, 0.5348, 0.5312, 0.5348, 0.5625, 0.5348, 0.5938, 0.5348, 0.5625, 0.5348, 0.5625, 0.5348, 0.5938, 0.5348, 0.6167, 0.4496, 0.5803, 0.4197, 0.5803, 0.4197, 0.6167, 0.4496, 0.75, 0.01, 0.7968, 0.01461, 0.7968, 0.01461, 0.75, 0.01, 0.8833, 0.4496, 0.8418, 0.4717, 0.8418, 0.4717, 0.8833, 0.4496, 0.625, 0.5348, 0.5938, 0.5348, 0.5938, 0.5348, 0.625, 0.5348, 0.25, 0.5348, 0.2188, 0.5348, 0.2188, 0.5348, 0.25, 0.5348, 0.9717, 0.1582, 0.9854, 0.2032, 0.9854, 0.2032, 0.9717, 0.1582, 0.5283, 0.1582, 0.5146, 0.2032, 0.5146, 0.2032, 0.5283, 0.1582, 0.5146, 0.2032, 0.5283, 0.1582, 0.5283, 0.1582, 0.5146, 0.2032, 0.2188, 0.5348, 0.1875, 0.5348, 0.1875, 0.5348, 0.2188, 0.5348, 0.8833, 0.05045, 0.8418, 0.02827, 0.8418, 0.02827, 0.8833, 0.05045, 0.1875, 0.5348, 0.1562, 0.5348, 0.1562, 0.5348, 0.1875, 0.5348, 1.0, 0.5348, 0.9688, 0.5348, 0.9688, 0.5348, 1.0, 0.5348, 0.9197, 0.4197, 0.9496, 0.3833, 0.9496, 0.3833, 0.9197, 0.4197, 0.9854, 0.2032, 0.99, 0.25, 0.99, 0.25, 0.9854, 0.2032, 0.5283, 0.1582, 0.5504, 0.1167, 0.5504, 0.1167, 0.5283, 0.1582, 0.6582, 0.4717, 0.7032, 0.4854, 0.7032, 0.4854, 0.6582, 0.4717, 0.1562, 0.5348, 0.125, 0.5348, 0.125, 0.5348, 0.1562, 0.5348, 0.9688, 0.5348, 0.9375, 0.5348, 0.9375, 0.5348, 0.9688, 0.5348, 0.5504, 0.1167, 0.5283, 0.1582, 0.5283, 0.1582, 0.5504, 0.1167, 0.125, 0.5348, 0.09375, 0.5348, 0.09375, 0.5348, 0.125, 0.5348, 0.9375, 0.5348, 0.9062, 0.5348, 0.9062, 0.5348, 0.9375, 0.5348, 0.99, 0.25, 0.9854, 0.2968, 0.9854, 0.2968, 0.99, 0.25, 0.9197, 0.08029, 0.8833, 0.05045, 0.8833, 0.05045, 0.9197, 0.08029, 0.5504, 0.1167, 0.5803, 0.08029, 0.5803, 0.08029, 0.5504, 0.1167, 0.09375, 0.5348, 0.0625, 0.5348, 0.0625, 0.5348, 0.09375, 0.5348, 0.9062, 0.5348, 0.875, 0.5348, 0.875, 0.5348, 0.9062, 0.5348, 0.8833, 0.4496, 0.9197, 0.4197, 0.9197, 0.4197, 0.8833, 0.4496, 0.6167, 0.4496, 0.6582, 0.4717, 0.6582, 0.4717, 0.6167, 0.4496, 0.0625, 0.5348, 0.03125, 0.5348, 0.03125, 0.5348, 0.0625, 0.5348, 0.875, 0.5348, 0.8438, 0.5348, 0.8438, 0.5348, 0.875, 0.5348, 0.9854, 0.2968, 0.9717, 0.3418, 0.9717, 0.3418, 0.9854, 0.2968, 0.5803, 0.08029, 0.5504, 0.1167, 0.5504, 0.1167, 0.5803, 0.08029, 0.5803, 0.08029, 0.6167, 0.05045, 0.6167, 0.05045, 0.5803, 0.08029, 0.03125, 0.5348, 0.0, 0.5348, 0.0, 0.5348, 0.03125, 0.5348, 0.8438, 0.5348, 0.8125, 0.5348, 0.8125, 0.5348, 0.8438, 0.5348, 0.9496, 0.1167, 0.9197, 0.08029, 0.9197, 0.08029, 0.9496, 0.1167, 0.51, 0.25, 0.5146, 0.2032, 0.5146, 0.2032, 0.51, 0.25, 0.9496, 0.1167, 0.9717, 0.1582, 0.9717, 0.1582, 0.9496, 0.1167, 0.3125, 0.5348, 0.2812, 0.5348, 0.2812, 0.5348, 0.3125, 0.5348, 0.3438, 0.5348, 0.3125, 0.5348, 0.3125, 0.5348, 0.3438, 0.5348, 0.5146, 0.2968, 0.51, 0.25, 0.51, 0.25, 0.5146, 0.2968, 0.9197, 0.08029, 0.9496, 0.1167, 0.9496, 0.1167, 0.9197, 0.08029, 0.375, 0.5348, 0.3438, 0.5348, 0.3438, 0.5348, 0.375, 0.5348, 0.4062, 0.5348, 0.375, 0.5348, 0.375, 0.5348, 0.4062, 0.5348, 0.5283, 0.3418, 0.5146, 0.2968, 0.5146, 0.2968, 0.5283, 0.3418, 0.8833, 0.05045, 0.9197, 0.08029, 0.9197, 0.08029, 0.8833, 0.05045, 0.4375, 0.5348, 0.4062, 0.5348, 0.4062, 0.5348, 0.4375, 0.5348, 0.4688, 0.5348, 0.4375, 0.5348, 0.4375, 0.5348, 0.4688, 0.5348, 0.5504, 0.3833, 0.5283, 0.3418, 0.5283, 0.3418, 0.5504, 0.3833, 0.8418, 0.02827, 0.8833, 0.05045, 0.8833, 0.05045, 0.8418, 0.02827, 0.7968, 0.4854, 0.75, 0.49, 0.75, 0.49, 0.7968, 0.4854, 0.5, 0.5348, 0.4688, 0.5348, 0.4688, 0.5348, 0.5, 0.5348, 0.5312, 0.5348, 0.5, 0.5348, 0.5, 0.5348, 0.5312, 0.5348, 0.5803, 0.4197, 0.5504, 0.3833, 0.5504, 0.3833, 0.5803, 0.4197, 0.7968, 0.01461, 0.8418, 0.02827, 0.8418, 0.02827, 0.7968, 0.01461, 0.8418, 0.4717, 0.7968, 0.4854, 0.7968, 0.4854, 0.8418, 0.4717, 0.5625, 0.5348, 0.5312, 0.5348, 0.5312, 0.5348, 0.5625, 0.5348, 0.5938, 0.5348, 0.5625, 0.5348, 0.5625, 0.5348, 0.5938, 0.5348, 0.6167, 0.4496, 0.5803, 0.4197, 0.5803, 0.4197, 0.6167, 0.4496, 0.75, 0.01, 0.7968, 0.01461, 0.7968, 0.01461, 0.75, 0.01, 0.8833, 0.4496, 0.8418, 0.4717, 0.8418, 0.4717, 0.8833, 0.4496, 0.625, 0.5348, 0.5938, 0.5348, 0.5938, 0.5348, 0.625, 0.5348, 0.6562, 0.5348, 0.625, 0.5348, 0.625, 0.5348, 0.6562, 0.5348, 0.6582, 0.4717, 0.6167, 0.4496, 0.6167, 0.4496, 0.6582, 0.4717, 0.7032, 0.01461, 0.75, 0.01, 0.75, 0.01, 0.7032, 0.01461, 0.9197, 0.4197, 0.8833, 0.4496, 0.8833, 0.4496, 0.9197, 0.4197, 0.6875, 0.5348, 0.6562, 0.5348, 0.6562, 0.5348, 0.6875, 0.5348, 0.7188, 0.5348, 0.6875, 0.5348, 0.6875, 0.5348, 0.7188, 0.5348, 0.75, 0.49, 0.7968, 0.4854, 0.8418, 0.4717, 0.8833, 0.4496, 0.9197, 0.4197, 0.9496, 0.3833, 0.9717, 0.3418, 0.9854, 0.2968, 0.99, 0.25, 0.9854, 0.2032, 0.9717, 0.1582, 0.9496, 0.1167, 0.9197, 0.08029, 0.8833, 0.05045, 0.8418, 0.02827, 0.7968, 0.01461, 0.75, 0.01, 0.7032, 0.01461, 0.6582, 0.02827, 0.6167, 0.05045, 0.5803, 0.08029, 0.5504, 0.1167, 0.5283, 0.1582, 0.5146, 0.2032, 0.51, 0.25, 0.5146, 0.2968, 0.5283, 0.3418, 0.5504, 0.3833, 0.5803, 0.4197, 0.6167, 0.4496, 0.6582, 0.4717, 0.7032, 0.4854, 0.51, 0.25, 0.5146, 0.2032, 0.5146, 0.2032, 0.51, 0.25, 0.2812, 0.5348, 0.25, 0.5348, 0.25, 0.5348, 0.2812, 0.5348, 0.25, 0.5348, 0.2188, 0.5348, 0.2188, 0.5348, 0.25, 0.5348, 0.9717, 0.1582, 0.9854, 0.2032, 0.9854, 0.2032, 0.9717, 0.1582, 0.5146, 0.2032, 0.5283, 0.1582, 0.5283, 0.1582, 0.5146, 0.2032, 0.2188, 0.5348, 0.1875, 0.5348, 0.1875, 0.5348, 0.2188, 0.5348, 0.1875, 0.5348, 0.1562, 0.5348, 0.1562, 0.5348, 0.1875, 0.5348, 1.0, 0.5348, 0.9688, 0.5348, 0.9688, 0.5348, 1.0, 0.5348, 0.9854, 0.2032, 0.99, 0.25, 0.99, 0.25, 0.9854, 0.2032, 0.5283, 0.1582, 0.5504, 0.1167, 0.5504, 0.1167, 0.5283, 0.1582, 0.1562, 0.5348, 0.125, 0.5348, 0.125, 0.5348, 0.1562, 0.5348, 0.9688, 0.5348, 0.9375, 0.5348, 0.9375, 0.5348, 0.9688, 0.5348, 0.125, 0.5348, 0.09375, 0.5348, 0.09375, 0.5348, 0.125, 0.5348, 0.9375, 0.5348, 0.9062, 0.5348, 0.9062, 0.5348, 0.9375, 0.5348, 0.99, 0.25, 0.9854, 0.2968, 0.9854, 0.2968, 0.99, 0.25, 0.5504, 0.1167, 0.5803, 0.08029, 0.5803, 0.08029, 0.5504, 0.1167, 0.09375, 0.5348, 0.0625, 0.5348, 0.0625, 0.5348, 0.09375, 0.5348, 0.9062, 0.5348, 0.875, 0.5348, 0.875, 0.5348, 0.9062, 0.5348, 0.0625, 0.5348, 0.03125, 0.5348, 0.03125, 0.5348, 0.0625, 0.5348, 0.875, 0.5348, 0.8438, 0.5348, 0.8438, 0.5348, 0.875, 0.5348, 0.9854, 0.2968, 0.9717, 0.3418, 0.9717, 0.3418, 0.9854, 0.2968, 0.5803, 0.08029, 0.6167, 0.05045, 0.6167, 0.05045, 0.5803, 0.08029, 0.03125, 0.5348, 0.0, 0.5348, 0.0, 0.5348, 0.03125, 0.5348, 0.8438, 0.5348, 0.8125, 0.5348, 0.8125, 0.5348, 0.8438, 0.5348, 0.8125, 0.5348, 0.7813, 0.5348, 0.7813, 0.5348, 0.8125, 0.5348, 0.9717, 0.3418, 0.9496, 0.3833, 0.9496, 0.3833, 0.9717, 0.3418, 0.6167, 0.05045, 0.6582, 0.02827, 0.6582, 0.02827, 0.6167, 0.05045, 0.75, 0.49, 0.7032, 0.4854, 0.7032, 0.4854, 0.75, 0.49, 0.7813, 0.5348, 0.75, 0.5348, 0.75, 0.5348, 0.7813, 0.5348, 0.75, 0.5348, 0.7188, 0.5348, 0.7188, 0.5348, 0.75, 0.5348, 0.9496, 0.3833, 0.9197, 0.4197, 0.9197, 0.4197, 0.9496, 0.3833, 0.6582, 0.02827, 0.7032, 0.01461, 0.7032, 0.01461, 0.6582, 0.02827, 0.9496, 0.3833, 0.9717, 0.3418, 0.9717, 0.3418, 0.9496, 0.3833, 0.2812, 0.5348, 0.25, 0.5348, 0.25, 0.5348, 0.2812, 0.5348, 0.51, 0.25, 0.5146, 0.2032, 0.5146, 0.2032, 0.51, 0.25, 0.9496, 0.1167, 0.9717, 0.1582, 0.9717, 0.1582, 0.9496, 0.1167, 0.8418, 0.02827, 0.7968, 0.01461, 0.7968, 0.01461, 0.8418, 0.02827, 0.3125, 0.5348, 0.2812, 0.5348, 0.2812, 0.5348, 0.3125, 0.5348, 0.5146, 0.2032, 0.51, 0.25, 0.51, 0.25, 0.5146, 0.2032, 0.3438, 0.5348, 0.3125, 0.5348, 0.3125, 0.5348, 0.3438, 0.5348, 0.5146, 0.2968, 0.51, 0.25, 0.51, 0.25, 0.5146, 0.2968, 0.9197, 0.08029, 0.9496, 0.1167, 0.9496, 0.1167, 0.9197, 0.08029, 0.9717, 0.3418, 0.9854, 0.2968, 0.9854, 0.2968, 0.9717, 0.3418, 0.375, 0.5348, 0.3438, 0.5348, 0.3438, 0.5348, 0.375, 0.5348, 0.7968, 0.01461, 0.75, 0.01, 0.75, 0.01, 0.7968, 0.01461, 0.4062, 0.5348, 0.375, 0.5348, 0.375, 0.5348, 0.4062, 0.5348, 0.5283, 0.3418, 0.5146, 0.2968, 0.5146, 0.2968, 0.5283, 0.3418, 0.51, 0.25, 0.5146, 0.2968, 0.5146, 0.2968, 0.51, 0.25, 0.8833, 0.05045, 0.9197, 0.08029, 0.9197, 0.08029, 0.8833, 0.05045, 0.4375, 0.5348, 0.4062, 0.5348, 0.4062, 0.5348, 0.4375, 0.5348, 0.9854, 0.2968, 0.99, 0.25, 0.99, 0.25, 0.9854, 0.2968, 0.4688, 0.5348, 0.4375, 0.5348, 0.4375, 0.5348, 0.4688, 0.5348, 0.5504, 0.3833, 0.5283, 0.3418, 0.5283, 0.3418, 0.5504, 0.3833, 0.8418, 0.02827, 0.8833, 0.05045, 0.8833, 0.05045, 0.8418, 0.02827, 0.75, 0.01, 0.7032, 0.01461, 0.7032, 0.01461, 0.75, 0.01, 0.7968, 0.4854, 0.75, 0.49, 0.75, 0.49, 0.7968, 0.4854, 0.5, 0.5348, 0.4688, 0.5348, 0.4688, 0.5348, 0.5, 0.5348, 0.5146, 0.2968, 0.5283, 0.3418, 0.5283, 0.3418, 0.5146, 0.2968, 0.5312, 0.5348, 0.5, 0.5348, 0.5, 0.5348, 0.5312, 0.5348, 0.5803, 0.4197, 0.5504, 0.3833, 0.5504, 0.3833, 0.5803, 0.4197, 0.7968, 0.01461, 0.8418, 0.02827, 0.8418, 0.02827, 0.7968, 0.01461, 0.99, 0.25, 0.9854, 0.2032, 0.9854, 0.2032, 0.99, 0.25, 0.8418, 0.4717, 0.7968, 0.4854, 0.7968, 0.4854, 0.8418, 0.4717, 0.5625, 0.5348, 0.5312, 0.5348, 0.5312, 0.5348, 0.5625, 0.5348, 0.7032, 0.01461, 0.6582, 0.02827, 0.6582, 0.02827, 0.7032, 0.01461, 0.75, 0.49, 0.7968, 0.4854, 0.7968, 0.4854, 0.75, 0.49, 0.5938, 0.5348, 0.5625, 0.5348, 0.5625, 0.5348, 0.5938, 0.5348, 0.6167, 0.4496, 0.5803, 0.4197, 0.5803, 0.4197, 0.6167, 0.4496, 0.5283, 0.3418, 0.5504, 0.3833, 0.5504, 0.3833, 0.5283, 0.3418, 0.75, 0.01, 0.7968, 0.01461, 0.7968, 0.01461, 0.75, 0.01, 0.8833, 0.4496, 0.8418, 0.4717, 0.8418, 0.4717, 0.8833, 0.4496, 0.625, 0.5348, 0.5938, 0.5348, 0.5938, 0.5348, 0.625, 0.5348, 0.9854, 0.2032, 0.9717, 0.1582, 0.9717, 0.1582, 0.9854, 0.2032, 0.6562, 0.5348, 0.625, 0.5348, 0.625, 0.5348, 0.6562, 0.5348, 0.6582, 0.4717, 0.6167, 0.4496, 0.6167, 0.4496, 0.6582, 0.4717, 0.7032, 0.01461, 0.75, 0.01, 0.75, 0.01, 0.7032, 0.01461, 0.6582, 0.02827, 0.6167, 0.05045, 0.6167, 0.05045, 0.6582, 0.02827, 0.9197, 0.4197, 0.8833, 0.4496, 0.8833, 0.4496, 0.9197, 0.4197, 0.6875, 0.5348, 0.6562, 0.5348, 0.6562, 0.5348, 0.6875, 0.5348, 0.5504, 0.3833, 0.5803, 0.4197, 0.5803, 0.4197, 0.5504, 0.3833, 0.7968, 0.4854, 0.8418, 0.4717, 0.8418, 0.4717, 0.7968, 0.4854, 0.7188, 0.5348, 0.6875, 0.5348, 0.6875, 0.5348, 0.7188, 0.5348, 0.7032, 0.4854, 0.6582, 0.4717, 0.6582, 0.4717, 0.7032, 0.4854, 0.6582, 0.02827, 0.7032, 0.01461, 0.7032, 0.01461, 0.6582, 0.02827, 0.9496, 0.3833, 0.9197, 0.4197, 0.9197, 0.4197, 0.9496, 0.3833, 0.9717, 0.1582, 0.9496, 0.1167, 0.9496, 0.1167, 0.9717, 0.1582, 0.75, 0.5348, 0.7188, 0.5348, 0.7188, 0.5348, 0.75, 0.5348, 0.6167, 0.05045, 0.5803, 0.08029, 0.5803, 0.08029, 0.6167, 0.05045, 0.7813, 0.5348, 0.75, 0.5348, 0.75, 0.5348, 0.7813, 0.5348, 0.75, 0.49, 0.7032, 0.4854, 0.7032, 0.4854, 0.75, 0.49, 0.5803, 0.4197, 0.6167, 0.4496, 0.6167, 0.4496, 0.5803, 0.4197, 0.6167, 0.05045, 0.6582, 0.02827, 0.6582, 0.02827, 0.6167, 0.05045, 0.9717, 0.3418, 0.9496, 0.3833, 0.9496, 0.3833, 0.9717, 0.3418, 0.8418, 0.4717, 0.8833, 0.4496, 0.8833, 0.4496, 0.8418, 0.4717, 0.8125, 0.5348, 0.7813, 0.5348, 0.7813, 0.5348, 0.8125, 0.5348, 1.0, 0.5348, 0.9688, 0.5348, 0.9688, 0.5348, 1.0, 0.5348, 0.9854, 0.2032, 0.99, 0.25, 0.99, 0.25, 0.9854, 0.2032, 0.5283, 0.1582, 0.5504, 0.1167, 0.5504, 0.1167, 0.5283, 0.1582, 0.1562, 0.5348, 0.125, 0.5348, 0.125, 0.5348, 0.1562, 0.5348, 0.9688, 0.5348, 0.9375, 0.5348, 0.9375, 0.5348, 0.9688, 0.5348, 0.125, 0.5348, 0.09375, 0.5348, 0.09375, 0.5348, 0.125, 0.5348, 0.9375, 0.5348, 0.9062, 0.5348, 0.9062, 0.5348, 0.9375, 0.5348, 0.99, 0.25, 0.9854, 0.2968, 0.9854, 0.2968, 0.99, 0.25, 0.5504, 0.1167, 0.5803, 0.08029, 0.5803, 0.08029, 0.5504, 0.1167, 0.09375, 0.5348, 0.0625, 0.5348, 0.0625, 0.5348, 0.09375, 0.5348, 0.9062, 0.5348, 0.875, 0.5348, 0.875, 0.5348, 0.9062, 0.5348, 0.0625, 0.5348, 0.03125, 0.5348, 0.03125, 0.5348, 0.0625, 0.5348, 0.875, 0.5348, 0.8438, 0.5348, 0.8438, 0.5348, 0.875, 0.5348, 0.9854, 0.2968, 0.9717, 0.3418, 0.9717, 0.3418, 0.9854, 0.2968, 0.5803, 0.08029, 0.6167, 0.05045, 0.6167, 0.05045, 0.5803, 0.08029, 0.03125, 0.5348, 0.0, 0.5348, 0.0, 0.5348, 0.03125, 0.5348, 0.8438, 0.5348, 0.8125, 0.5348, 0.8125, 0.5348, 0.8438, 0.5348, 0.8125, 0.5348, 0.7813, 0.5348, 0.7813, 0.5348, 0.8125, 0.5348, 0.9717, 0.3418, 0.9496, 0.3833, 0.9496, 0.3833, 0.9717, 0.3418, 0.6167, 0.05045, 0.6582, 0.02827, 0.6582, 0.02827, 0.6167, 0.05045, 0.75, 0.49, 0.7032, 0.4854, 0.7032, 0.4854, 0.75, 0.49, 0.7813, 0.5348, 0.75, 0.5348, 0.75, 0.5348, 0.7813, 0.5348, 0.75, 0.5348, 0.7188, 0.5348, 0.7188, 0.5348, 0.75, 0.5348, 0.9496, 0.3833, 0.9197, 0.4197, 0.9197, 0.4197, 0.9496, 0.3833, 0.6582, 0.02827, 0.7032, 0.01461, 0.7032, 0.01461, 0.6582, 0.02827, 0.7032, 0.4854, 0.6582, 0.4717, 0.6582, 0.4717, 0.7032, 0.4854, 0.7188, 0.5348, 0.6875, 0.5348, 0.6875, 0.5348, 0.7188, 0.5348, 0.6875, 0.5348, 0.6562, 0.5348, 0.6562, 0.5348, 0.6875, 0.5348, 0.9197, 0.4197, 0.8833, 0.4496, 0.8833, 0.4496, 0.9197, 0.4197, 0.7032, 0.01461, 0.75, 0.01, 0.75, 0.01, 0.7032, 0.01461, 0.6582, 0.4717, 0.6167, 0.4496, 0.6167, 0.4496, 0.6582, 0.4717, 0.6562, 0.5348, 0.625, 0.5348, 0.625, 0.5348, 0.6562, 0.5348, 0.9496, 0.1167, 0.9717, 0.1582, 0.9717, 0.1582, 0.9496, 0.1167, 0.3125, 0.5348, 0.2812, 0.5348, 0.2812, 0.5348, 0.3125, 0.5348, 0.3438, 0.5348, 0.3125, 0.5348, 0.3125, 0.5348, 0.3438, 0.5348, 0.5146, 0.2968, 0.51, 0.25, 0.51, 0.25, 0.5146, 0.2968, 0.9197, 0.08029, 0.9496, 0.1167, 0.9496, 0.1167, 0.9197, 0.08029, 0.375, 0.5348, 0.3438, 0.5348, 0.3438, 0.5348, 0.375, 0.5348, 0.4062, 0.5348, 0.375, 0.5348, 0.375, 0.5348, 0.4062, 0.5348, 0.5283, 0.3418, 0.5146, 0.2968, 0.5146, 0.2968, 0.5283, 0.3418, 0.8833, 0.05045, 0.9197, 0.08029, 0.9197, 0.08029, 0.8833, 0.05045, 0.4375, 0.5348, 0.4062, 0.5348, 0.4062, 0.5348, 0.4375, 0.5348, 0.4688, 0.5348, 0.4375, 0.5348, 0.4375, 0.5348, 0.4688, 0.5348, 0.5504, 0.3833, 0.5283, 0.3418, 0.5283, 0.3418, 0.5504, 0.3833, 0.8418, 0.02827, 0.8833, 0.05045, 0.8833, 0.05045, 0.8418, 0.02827, 0.7968, 0.4854, 0.75, 0.49, 0.75, 0.49, 0.7968, 0.4854, 0.5, 0.5348, 0.4688, 0.5348, 0.4688, 0.5348, 0.5, 0.5348, 0.5312, 0.5348, 0.5, 0.5348, 0.5, 0.5348, 0.5312, 0.5348, 0.5803, 0.4197, 0.5504, 0.3833, 0.5504, 0.3833, 0.5803, 0.4197, 0.7968, 0.01461, 0.8418, 0.02827, 0.8418, 0.02827, 0.7968, 0.01461, 0.8418, 0.4717, 0.7968, 0.4854, 0.7968, 0.4854, 0.8418, 0.4717, 0.5625, 0.5348, 0.5312, 0.5348, 0.5312, 0.5348, 0.5625, 0.5348, 0.5938, 0.5348, 0.5625, 0.5348, 0.5625, 0.5348, 0.5938, 0.5348, 0.6167, 0.4496, 0.5803, 0.4197, 0.5803, 0.4197, 0.6167, 0.4496, 0.75, 0.01, 0.7968, 0.01461, 0.7968, 0.01461, 0.75, 0.01, 0.8833, 0.4496, 0.8418, 0.4717, 0.8418, 0.4717, 0.8833, 0.4496, 0.625, 0.5348, 0.5938, 0.5348, 0.5938, 0.5348, 0.625, 0.5348, 0.6562, 0.5348, 0.625, 0.5348, 0.625, 0.5348, 0.6562, 0.5348, 0.6582, 0.4717, 0.6167, 0.4496, 0.6167, 0.4496, 0.6582, 0.4717, 0.7032, 0.01461, 0.75, 0.01, 0.75, 0.01, 0.7032, 0.01461, 0.9197, 0.4197, 0.8833, 0.4496, 0.8833, 0.4496, 0.9197, 0.4197, 0.6875, 0.5348, 0.6562, 0.5348, 0.6562, 0.5348, 0.6875, 0.5348, 0.7188, 0.5348, 0.6875, 0.5348, 0.6875, 0.5348, 0.7188, 0.5348, 0.7032, 0.4854, 0.6582, 0.4717, 0.6582, 0.4717, 0.7032, 0.4854, 0.9496, 0.1167, 0.9717, 0.1582, 0.9717, 0.1582, 0.9496, 0.1167, 0.51, 0.25, 0.5146, 0.2032, 0.5146, 0.2032, 0.51, 0.25, 0.2812, 0.5348, 0.25, 0.5348, 0.25, 0.5348, 0.2812, 0.5348, 0.25, 0.5348, 0.2188, 0.5348, 0.2188, 0.5348, 0.25, 0.5348, 0.9717, 0.1582, 0.9854, 0.2032, 0.9854, 0.2032, 0.9717, 0.1582, 0.5146, 0.2032, 0.5283, 0.1582, 0.5283, 0.1582, 0.5146, 0.2032, 0.2188, 0.5348, 0.1875, 0.5348, 0.1875, 0.5348, 0.2188, 0.5348, 0.1875, 0.5348, 0.1562, 0.5348, 0.1562, 0.5348, 0.1875, 0.5348, 1.0, 0.5348, 0.9688, 0.5348, 0.9688, 0.5348, 1.0, 0.5348, 0.9854, 0.2032, 0.99, 0.25, 0.99, 0.25, 0.9854, 0.2032, 0.5283, 0.1582, 0.5504, 0.1167, 0.5504, 0.1167, 0.5283, 0.1582, 0.1562, 0.5348, 0.125, 0.5348, 0.125, 0.5348, 0.1562, 0.5348, 0.9688, 0.5348, 0.9375, 0.5348, 0.9375, 0.5348, 0.9688, 0.5348, 0.125, 0.5348, 0.09375, 0.5348, 0.09375, 0.5348, 0.125, 0.5348, 0.9375, 0.5348, 0.9062, 0.5348, 0.9062, 0.5348, 0.9375, 0.5348, 0.99, 0.25, 0.9854, 0.2968, 0.9854, 0.2968, 0.99, 0.25, 0.5504, 0.1167, 0.5803, 0.08029, 0.5803, 0.08029, 0.5504, 0.1167, 0.09375, 0.5348, 0.0625, 0.5348, 0.0625, 0.5348, 0.09375, 0.5348, 0.9062, 0.5348, 0.875, 0.5348, 0.875, 0.5348, 0.9062, 0.5348, 0.0625, 0.5348, 0.03125, 0.5348, 0.03125, 0.5348, 0.0625, 0.5348, 0.875, 0.5348, 0.8438, 0.5348, 0.8438, 0.5348, 0.875, 0.5348, 0.9854, 0.2968, 0.9717, 0.3418, 0.9717, 0.3418, 0.9854, 0.2968, 0.5803, 0.08029, 0.6167, 0.05045, 0.6167, 0.05045, 0.5803, 0.08029, 0.03125, 0.5348, 0.0, 0.5348, 0.0, 0.5348, 0.03125, 0.5348, 0.8438, 0.5348, 0.8125, 0.5348, 0.8125, 0.5348, 0.8438, 0.5348, 0.8125, 0.5348, 0.7813, 0.5348, 0.7813, 0.5348, 0.8125, 0.5348, 0.9717, 0.3418, 0.9496, 0.3833, 0.9496, 0.3833, 0.9717, 0.3418, 0.6167, 0.05045, 0.6582, 0.02827, 0.6582, 0.02827, 0.6167, 0.05045, 0.75, 0.49, 0.7032, 0.4854, 0.7032, 0.4854, 0.75, 0.49, 0.7813, 0.5348, 0.75, 0.5348, 0.75, 0.5348, 0.7813, 0.5348, 0.75, 0.5348, 0.7188, 0.5348, 0.7188, 0.5348, 0.75, 0.5348, 0.9496, 0.3833, 0.9197, 0.4197, 0.9197, 0.4197, 0.9496, 0.3833, 0.1875, 0.5348, 0.1562, 0.5348, 0.1562, 0.5348, 0.1875, 0.5348, 0.2188, 0.5348, 0.1875, 0.5348, 0.1875, 0.5348, 0.2188, 0.5348, 0.5146, 0.2032, 0.5283, 0.1582, 0.5283, 0.1582, 0.5146, 0.2032, 0.9717, 0.1582, 0.9854, 0.2032, 0.9854, 0.2032, 0.9717, 0.1582, 0.25, 0.5348, 0.2188, 0.5348, 0.2188, 0.5348, 0.25, 0.5348, 0.2812, 0.5348, 0.25, 0.5348, 0.25, 0.5348, 0.2812, 0.5348, 0.51, 0.25, 0.5146, 0.2032, 0.5146, 0.2032, 0.51, 0.25, 0.9496, 0.1167, 0.9717, 0.1582, 0.9717, 0.1582, 0.9496, 0.1167, 0.3125, 0.5348, 0.2812, 0.5348, 0.2812, 0.5348, 0.3125, 0.5348, 0.3438, 0.5348, 0.3125, 0.5348, 0.3125, 0.5348, 0.3438, 0.5348, 0.5146, 0.2968, 0.51, 0.25, 0.51, 0.25, 0.5146, 0.2968, 0.9197, 0.08029, 0.9496, 0.1167, 0.9496, 0.1167, 0.9197, 0.08029, 0.375, 0.5348, 0.3438, 0.5348, 0.3438, 0.5348, 0.375, 0.5348, 0.4062, 0.5348, 0.375, 0.5348, 0.375, 0.5348, 0.4062, 0.5348, 0.5283, 0.3418, 0.5146, 0.2968, 0.5146, 0.2968, 0.5283, 0.3418, 0.8833, 0.05045, 0.9197, 0.08029, 0.9197, 0.08029, 0.8833, 0.05045, 0.4375, 0.5348, 0.4062, 0.5348, 0.4062, 0.5348, 0.4375, 0.5348, 0.4688, 0.5348, 0.4375, 0.5348, 0.4375, 0.5348, 0.4688, 0.5348, 0.5504, 0.3833, 0.5283, 0.3418, 0.5283, 0.3418, 0.5504, 0.3833, 0.8418, 0.02827, 0.8833, 0.05045, 0.8833, 0.05045, 0.8418, 0.02827, 0.7968, 0.4854, 0.75, 0.49, 0.75, 0.49, 0.7968, 0.4854, 0.5, 0.5348, 0.4688, 0.5348, 0.4688, 0.5348, 0.5, 0.5348, 0.5312, 0.5348, 0.5, 0.5348, 0.5, 0.5348, 0.5312, 0.5348, 0.5803, 0.4197, 0.5504, 0.3833, 0.5504, 0.3833, 0.5803, 0.4197, 0.7968, 0.01461, 0.8418, 0.02827, 0.8418, 0.02827, 0.7968, 0.01461, 0.8418, 0.4717, 0.7968, 0.4854, 0.7968, 0.4854, 0.8418, 0.4717, 0.5625, 0.5348, 0.5312, 0.5348, 0.5312, 0.5348, 0.5625, 0.5348, 0.5938, 0.5348, 0.5625, 0.5348, 0.5625, 0.5348, 0.5938, 0.5348, 0.6167, 0.4496, 0.5803, 0.4197, 0.5803, 0.4197, 0.6167, 0.4496, 0.75, 0.01, 0.7968, 0.01461, 0.7968, 0.01461, 0.75, 0.01, 0.8833, 0.4496, 0.8418, 0.4717, 0.8418, 0.4717, 0.8833, 0.4496, 0.625, 0.5348, 0.5938, 0.5348, 0.5938, 0.5348, 0.625, 0.5348, 0.03125, 0.5, 0.03125, 0.5348, 0.0, 0.5348, 0.0, 0.5, 0.0625, 0.5, 0.0625, 0.5348, 0.03125, 0.5348, 0.03125, 0.5, 0.09375, 0.5, 0.09375, 0.5348, 0.0625, 0.5348, 0.0625, 0.5, 0.125, 0.5, 0.125, 0.5348, 0.09375, 0.5348, 0.09375, 0.5, 0.1562, 0.5, 0.1562, 0.5348, 0.125, 0.5348, 0.125, 0.5, 0.1875, 0.5, 0.1875, 0.5348, 0.1562, 0.5348, 0.1562, 0.5, 0.2188, 0.5, 0.2188, 0.5348, 0.1875, 0.5348, 0.1875, 0.5, 0.25, 0.5, 0.25, 0.5348, 0.2188, 0.5348, 0.2188, 0.5, 0.2812, 0.5, 0.2812, 0.5348, 0.25, 0.5348, 0.25, 0.5, 0.3125, 0.5, 0.3125, 0.5348, 0.2812, 0.5348, 0.2812, 0.5, 0.3438, 0.5, 0.3438, 0.5348, 0.3125, 0.5348, 0.3125, 0.5, 0.375, 0.5, 0.375, 0.5348, 0.3438, 0.5348, 0.3438, 0.5, 0.4062, 0.5, 0.4062, 0.5348, 0.375, 0.5348, 0.375, 0.5, 0.4375, 0.5, 0.4375, 0.5348, 0.4062, 0.5348, 0.4062, 0.5, 0.4688, 0.5, 0.4688, 0.5348, 0.4375, 0.5348, 0.4375, 0.5, 0.5, 0.5, 0.5, 0.5348, 0.4688, 0.5348, 0.4688, 0.5, 0.5312, 0.5, 0.5312, 0.5348, 0.5, 0.5348, 0.5, 0.5, 0.5625, 0.5, 0.5625, 0.5348, 0.5312, 0.5348, 0.5312, 0.5, 0.5938, 0.5, 0.5938, 0.5348, 0.5625, 0.5348, 0.5625, 0.5, 0.625, 0.5, 0.625, 0.5348, 0.5938, 0.5348, 0.5938, 0.5, 0.6562, 0.5, 0.6562, 0.5348, 0.625, 0.5348, 0.625, 0.5, 0.6875, 0.5, 0.6875, 0.5348, 0.6562, 0.5348, 0.6562, 0.5, 0.7188, 0.5, 0.7188, 0.5348, 0.6875, 0.5348, 0.6875, 0.5, 0.75, 0.5, 0.75, 0.5348, 0.7188, 0.5348, 0.7188, 0.5, 0.7812, 0.5, 0.7813, 0.5348, 0.75, 0.5348, 0.75, 0.5, 0.8125, 0.5, 0.8125, 0.5348, 0.7813, 0.5348, 0.7812, 0.5, 0.8438, 0.5, 0.8438, 0.5348, 0.8125, 0.5348, 0.8125, 0.5, 0.875, 0.5, 0.875, 0.5348, 0.8438, 0.5348, 0.8438, 0.5, 0.9062, 0.5, 0.9062, 0.5348, 0.875, 0.5348, 0.875, 0.5, 0.9375, 0.5, 0.9375, 0.5348, 0.9062, 0.5348, 0.9062, 0.5, 0.9688, 0.5, 0.9688, 0.5348, 0.9375, 0.5348, 0.9375, 0.5, 1.0, 0.5, 1.0, 0.5348, 0.9688, 0.5348, 0.9688, 0.5, 0.3125, 0.5348, 0.2812, 0.5348, 0.2812, 0.5348, 0.3125, 0.5348, 0.3438, 0.5348, 0.3125, 0.5348, 0.3125, 0.5348, 0.3438, 0.5348, 0.5146, 0.2968, 0.51, 0.25, 0.51, 0.25, 0.5146, 0.2968, 0.9197, 0.08029, 0.9496, 0.1167, 0.9496, 0.1167, 0.9197, 0.08029, 0.375, 0.5348, 0.3438, 0.5348, 0.3438, 0.5348, 0.375, 0.5348, 0.4062, 0.5348, 0.375, 0.5348, 0.375, 0.5348, 0.4062, 0.5348, 0.5283, 0.3418, 0.5146, 0.2968, 0.5146, 0.2968, 0.5283, 0.3418, 0.8833, 0.05045, 0.9197, 0.08029, 0.9197, 0.08029, 0.8833, 0.05045, 0.4375, 0.5348, 0.4062, 0.5348, 0.4062, 0.5348, 0.4375, 0.5348, 0.4688, 0.5348, 0.4375, 0.5348, 0.4375, 0.5348, 0.4688, 0.5348, 0.5504, 0.3833, 0.5283, 0.3418, 0.5283, 0.3418, 0.5504, 0.3833, 0.8418, 0.02827, 0.8833, 0.05045, 0.8833, 0.05045, 0.8418, 0.02827, 0.7968, 0.4854, 0.75, 0.49, 0.75, 0.49, 0.7968, 0.4854, 0.5, 0.5348, 0.4688, 0.5348, 0.4688, 0.5348, 0.5, 0.5348, 0.5312, 0.5348, 0.5, 0.5348, 0.5, 0.5348, 0.5312, 0.5348, 0.5803, 0.4197, 0.5504, 0.3833, 0.5504, 0.3833, 0.5803, 0.4197, 0.7968, 0.01461, 0.8418, 0.02827, 0.8418, 0.02827, 0.7968, 0.01461, 0.8418, 0.4717, 0.7968, 0.4854, 0.7968, 0.4854, 0.8418, 0.4717, 0.5625, 0.5348, 0.5312, 0.5348, 0.5312, 0.5348, 0.5625, 0.5348, 0.5938, 0.5348, 0.5625, 0.5348, 0.5625, 0.5348, 0.5938, 0.5348, 0.6167, 0.4496, 0.5803, 0.4197, 0.5803, 0.4197, 0.6167, 0.4496, 0.75, 0.01, 0.7968, 0.01461, 0.7968, 0.01461, 0.75, 0.01, 0.8833, 0.4496, 0.8418, 0.4717, 0.8418, 0.4717, 0.8833, 0.4496, 0.625, 0.5348, 0.5938, 0.5348, 0.5938, 0.5348, 0.625, 0.5348, 0.6562, 0.5348, 0.625, 0.5348, 0.625, 0.5348, 0.6562, 0.5348, 0.6582, 0.4717, 0.6167, 0.4496, 0.6167, 0.4496, 0.6582, 0.4717, 0.7032, 0.01461, 0.75, 0.01, 0.75, 0.01, 0.7032, 0.01461, 0.9197, 0.4197, 0.8833, 0.4496, 0.8833, 0.4496, 0.9197, 0.4197, 0.6875, 0.5348, 0.6562, 0.5348, 0.6562, 0.5348, 0.6875, 0.5348, 0.7188, 0.5348, 0.6875, 0.5348, 0.6875, 0.5348, 0.7188, 0.5348, 0.7032, 0.4854, 0.6582, 0.4717, 0.6582, 0.4717, 0.7032, 0.4854, 0.6582, 0.02827, 0.7032, 0.01461, 0.7032, 0.01461, 0.6582, 0.02827, 0.125, 0.5, 0.125, 0.5348, 0.125, 0.5348, 0.125, 0.5, 0.1562, 0.5, 0.1562, 0.5348, 0.1562, 0.5348, 0.1562, 0.5, 0.125, 0.5, 0.1562, 0.5, 0.1562, 0.5, 0.125, 0.5, 0.75, 0.5, 0.7812, 0.5, 0.7812, 0.5, 0.75, 0.5, 0.5312, 0.5, 0.5625, 0.5, 0.5625, 0.5, 0.5312, 0.5, 0.3125, 0.5, 0.3438, 0.5, 0.3438, 0.5, 0.3125, 0.5, 0.9375, 0.5, 0.9688, 0.5, 0.9688, 0.5, 0.9375, 0.5, 0.09375, 0.5, 0.125, 0.5, 0.125, 0.5, 0.09375, 0.5, 0.7188, 0.5, 0.75, 0.5, 0.75, 0.5, 0.7188, 0.5, 0.5, 0.5, 0.5312, 0.5, 0.5312, 0.5, 0.5, 0.5, 0.2812, 0.5, 0.3125, 0.5, 0.3125, 0.5, 0.2812, 0.5, 0.9062, 0.5, 0.9375, 0.5, 0.9375, 0.5, 0.9062, 0.5, 0.0625, 0.5, 0.09375, 0.5, 0.09375, 0.5, 0.0625, 0.5, 0.6875, 0.5, 0.7188, 0.5, 0.7188, 0.5, 0.6875, 0.5, 0.4688, 0.5, 0.5, 0.5, 0.5, 0.5, 0.4688, 0.5, 0.25, 0.5, 0.2812, 0.5, 0.2812, 0.5, 0.25, 0.5, 0.875, 0.5, 0.9062, 0.5, 0.9062, 0.5, 0.875, 0.5, 0.03125, 0.5, 0.0625, 0.5, 0.0625, 0.5, 0.03125, 0.5, 0.6562, 0.5, 0.6875, 0.5, 0.6875, 0.5, 0.6562, 0.5, 0.4375, 0.5, 0.4688, 0.5, 0.4688, 0.5, 0.4375, 0.5, 0.2188, 0.5, 0.25, 0.5, 0.25, 0.5, 0.2188, 0.5, 0.8438, 0.5, 0.875, 0.5, 0.875, 0.5, 0.8438, 0.5, 0.0, 0.5, 0.03125, 0.5, 0.03125, 0.5, 0.0, 0.5, 0.625, 0.5, 0.6562, 0.5, 0.6562, 0.5, 0.625, 0.5, 0.4062, 0.5, 0.4375, 0.5, 0.4375, 0.5, 0.4062, 0.5, 0.1875, 0.5, 0.2188, 0.5, 0.2188, 0.5, 0.1875, 0.5, 0.8125, 0.5, 0.8438, 0.5, 0.8438, 0.5, 0.8125, 0.5, 0.5938, 0.5, 0.625, 0.5, 0.625, 0.5, 0.5938, 0.5, 0.375, 0.5, 0.4062, 0.5, 0.4062, 0.5, 0.375, 0.5, 0.1562, 0.5, 0.1875, 0.5, 0.1875, 0.5, 0.1562, 0.5, 0.7812, 0.5, 0.8125, 0.5, 0.8125, 0.5, 0.7812, 0.5, 0.5625, 0.5, 0.5938, 0.5, 0.5938, 0.5, 0.5625, 0.5, 0.3438, 0.5, 0.375, 0.5, 0.375, 0.5, 0.3438, 0.5, 0.9688, 0.5, 1.0, 0.5, 1.0, 0.5, 0.9688, 0.5])
me_cylinder.use_remesh_fix_poles = True
me_cylinder.use_remesh_preserve_attributes = False
me_cylinder.use_mirror_vertex_groups = False
me_cylinder.update()
me_cylinder_001 = bpy.data.meshes.new('Cylinder.001')
me_cylinder_001.from_pydata([(0.0, 1.0, -1.0), (0.0, 1.0, 1.0), (0.1951, 0.9808, -1.0), (0.1951, 0.9808, 1.0), (0.3827, 0.9239, -1.0), (0.3827, 0.9239, 1.0), (0.5556, 0.8315, -1.0), (0.5556, 0.8315, 1.0), (0.7071, 0.7071, -1.0), (0.7071, 0.7071, 1.0), (0.8315, 0.5556, -1.0), (0.8315, 0.5556, 1.0), (0.9239, 0.3827, -1.0), (0.9239, 0.3827, 1.0), (0.9808, 0.1951, -1.0), (0.9808, 0.1951, 1.0), (1.0, 7.55e-08, -1.0), (1.0, 7.55e-08, 1.0), (0.9808, -0.1951, -1.0), (0.9808, -0.1951, 1.0), (0.9239, -0.3827, -1.0), (0.9239, -0.3827, 1.0), (0.8315, -0.5556, -1.0), (0.8315, -0.5556, 1.0), (0.7071, -0.7071, -1.0), (0.7071, -0.7071, 1.0), (0.5556, -0.8315, -1.0), (0.5556, -0.8315, 1.0), (0.3827, -0.9239, -1.0), (0.3827, -0.9239, 1.0), (0.1951, -0.9808, -1.0), (0.1951, -0.9808, 1.0), (-3.258e-07, -1.0, -1.0), (-3.258e-07, -1.0, 1.0), (-0.1951, -0.9808, -1.0), (-0.1951, -0.9808, 1.0), (-0.3827, -0.9239, -1.0), (-0.3827, -0.9239, 1.0), (-0.5556, -0.8315, -1.0), (-0.5556, -0.8315, 1.0), (-0.7071, -0.7071, -1.0), (-0.7071, -0.7071, 1.0), (-0.8315, -0.5556, -1.0), (-0.8315, -0.5556, 1.0), (-0.9239, -0.3827, -1.0), (-0.9239, -0.3827, 1.0), (-0.9808, -0.1951, -1.0), (-0.9808, -0.1951, 1.0), (-1.0, 9.656e-07, -1.0), (-1.0, 9.656e-07, 1.0), (-0.9808, 0.1951, -1.0), (-0.9808, 0.1951, 1.0), (-0.9239, 0.3827, -1.0), (-0.9239, 0.3827, 1.0), (-0.8315, 0.5556, -1.0), (-0.8315, 0.5556, 1.0), (-0.7071, 0.7071, -1.0), (-0.7071, 0.7071, 1.0), (-0.5556, 0.8315, -1.0), (-0.5556, 0.8315, 1.0), (-0.3827, 0.9239, -1.0), (-0.3827, 0.9239, 1.0), (-0.1951, 0.9808, -1.0), (-0.1951, 0.9808, 1.0)], [], [(0, 1, 3, 2), (2, 3, 5, 4), (4, 5, 7, 6), (6, 7, 9, 8), (8, 9, 11, 10), (10, 11, 13, 12), (12, 13, 15, 14), (14, 15, 17, 16), (16, 17, 19, 18), (18, 19, 21, 20), (20, 21, 23, 22), (22, 23, 25, 24), (24, 25, 27, 26), (26, 27, 29, 28), (28, 29, 31, 30), (30, 31, 33, 32), (32, 33, 35, 34), (34, 35, 37, 36), (36, 37, 39, 38), (38, 39, 41, 40), (40, 41, 43, 42), (42, 43, 45, 44), (44, 45, 47, 46), (46, 47, 49, 48), (48, 49, 51, 50), (50, 51, 53, 52), (52, 53, 55, 54), (54, 55, 57, 56), (56, 57, 59, 58), (58, 59, 61, 60), (3, 1, 63, 61, 59, 57, 55, 53, 51, 49, 47, 45, 43, 41, 39, 37, 35, 33, 31, 29, 27, 25, 23, 21, 19, 17, 15, 13, 11, 9, 7, 5), (60, 61, 63, 62), (62, 63, 1, 0), (0, 2, 4, 6, 8, 10, 12, 14, 16, 18, 20, 22, 24, 26, 28, 30, 32, 34, 36, 38, 40, 42, 44, 46, 48, 50, 52, 54, 56, 58, 60, 62)])
_uv = me_cylinder_001.uv_layers.new(name='UVMap')
_uv.uv.foreach_set('vector', [1.0, 0.5, 1.0, 1.0, 0.9688, 1.0, 0.9688, 0.5, 0.9688, 0.5, 0.9688, 1.0, 0.9375, 1.0, 0.9375, 0.5, 0.9375, 0.5, 0.9375, 1.0, 0.9062, 1.0, 0.9062, 0.5, 0.9062, 0.5, 0.9062, 1.0, 0.875, 1.0, 0.875, 0.5, 0.875, 0.5, 0.875, 1.0, 0.8438, 1.0, 0.8438, 0.5, 0.8438, 0.5, 0.8438, 1.0, 0.8125, 1.0, 0.8125, 0.5, 0.8125, 0.5, 0.8125, 1.0, 0.7812, 1.0, 0.7812, 0.5, 0.7812, 0.5, 0.7812, 1.0, 0.75, 1.0, 0.75, 0.5, 0.75, 0.5, 0.75, 1.0, 0.7188, 1.0, 0.7188, 0.5, 0.7188, 0.5, 0.7188, 1.0, 0.6875, 1.0, 0.6875, 0.5, 0.6875, 0.5, 0.6875, 1.0, 0.6562, 1.0, 0.6562, 0.5, 0.6562, 0.5, 0.6562, 1.0, 0.625, 1.0, 0.625, 0.5, 0.625, 0.5, 0.625, 1.0, 0.5938, 1.0, 0.5938, 0.5, 0.5938, 0.5, 0.5938, 1.0, 0.5625, 1.0, 0.5625, 0.5, 0.5625, 0.5, 0.5625, 1.0, 0.5312, 1.0, 0.5312, 0.5, 0.5312, 0.5, 0.5312, 1.0, 0.5, 1.0, 0.5, 0.5, 0.5, 0.5, 0.5, 1.0, 0.4688, 1.0, 0.4688, 0.5, 0.4688, 0.5, 0.4688, 1.0, 0.4375, 1.0, 0.4375, 0.5, 0.4375, 0.5, 0.4375, 1.0, 0.4062, 1.0, 0.4062, 0.5, 0.4062, 0.5, 0.4062, 1.0, 0.375, 1.0, 0.375, 0.5, 0.375, 0.5, 0.375, 1.0, 0.3438, 1.0, 0.3438, 0.5, 0.3438, 0.5, 0.3438, 1.0, 0.3125, 1.0, 0.3125, 0.5, 0.3125, 0.5, 0.3125, 1.0, 0.2812, 1.0, 0.2812, 0.5, 0.2812, 0.5, 0.2812, 1.0, 0.25, 1.0, 0.25, 0.5, 0.25, 0.5, 0.25, 1.0, 0.2188, 1.0, 0.2188, 0.5, 0.2188, 0.5, 0.2188, 1.0, 0.1875, 1.0, 0.1875, 0.5, 0.1875, 0.5, 0.1875, 1.0, 0.1562, 1.0, 0.1562, 0.5, 0.1562, 0.5, 0.1562, 1.0, 0.125, 1.0, 0.125, 0.5, 0.125, 0.5, 0.125, 1.0, 0.09375, 1.0, 0.09375, 0.5, 0.09375, 0.5, 0.09375, 1.0, 0.0625, 1.0, 0.0625, 0.5, 0.2968, 0.4854, 0.25, 0.49, 0.2032, 0.4854, 0.1582, 0.4717, 0.1167, 0.4496, 0.08029, 0.4197, 0.05045, 0.3833, 0.02827, 0.3418, 0.01461, 0.2968, 0.01, 0.25, 0.01461, 0.2032, 0.02827, 0.1582, 0.05045, 0.1167, 0.08029, 0.08029, 0.1167, 0.05045, 0.1582, 0.02827, 0.2032, 0.01461, 0.25, 0.01, 0.2968, 0.01461, 0.3418, 0.02827, 0.3833, 0.05045, 0.4197, 0.08029, 0.4496, 0.1167, 0.4717, 0.1582, 0.4854, 0.2032, 0.49, 0.25, 0.4854, 0.2968, 0.4717, 0.3418, 0.4496, 0.3833, 0.4197, 0.4197, 0.3833, 0.4496, 0.3418, 0.4717, 0.0625, 0.5, 0.0625, 1.0, 0.03125, 1.0, 0.03125, 0.5, 0.03125, 0.5, 0.03125, 1.0, 0.0, 1.0, 0.0, 0.5, 0.75, 0.49, 0.7968, 0.4854, 0.8418, 0.4717, 0.8833, 0.4496, 0.9197, 0.4197, 0.9496, 0.3833, 0.9717, 0.3418, 0.9854, 0.2968, 0.99, 0.25, 0.9854, 0.2032, 0.9717, 0.1582, 0.9496, 0.1167, 0.9197, 0.08029, 0.8833, 0.05045, 0.8418, 0.02827, 0.7968, 0.01461, 0.75, 0.01, 0.7032, 0.01461, 0.6582, 0.02827, 0.6167, 0.05045, 0.5803, 0.08029, 0.5504, 0.1167, 0.5283, 0.1582, 0.5146, 0.2032, 0.51, 0.25, 0.5146, 0.2968, 0.5283, 0.3418, 0.5504, 0.3833, 0.5803, 0.4197, 0.6167, 0.4496, 0.6582, 0.4717, 0.7032, 0.4854])
me_cylinder_001.use_remesh_fix_poles = True
me_cylinder_001.use_remesh_preserve_attributes = False
me_cylinder_001.use_mirror_vertex_groups = False
me_cylinder_001.update()
me_cone = bpy.data.meshes.new('Cone')
me_cone.from_pydata([(0.0, 0.1052, -1.0), (0.866, -0.5, -1.0), (-0.866, -0.5, -1.0)], [], [(0, 1, 2)])
_uv = me_cone.uv_layers.new(name='UVMap')
_uv.uv.foreach_set('vector', [0.75, 0.49, 0.9578, 0.13, 0.5422, 0.13])
me_cone.use_remesh_fix_poles = True
me_cone.use_remesh_preserve_attributes = False
me_cone.use_mirror_vertex_groups = False
me_cone.update()
me_cone_004 = bpy.data.meshes.new('Cone.004')
me_cone_004.from_pydata([(0.0, 0.1052, -1.0), (0.866, -0.5, -1.0), (-0.866, -0.5, -1.0)], [], [(0, 1, 2)])
_uv = me_cone_004.uv_layers.new(name='UVMap')
_uv.uv.foreach_set('vector', [0.75, 0.49, 0.9578, 0.13, 0.5422, 0.13])
me_cone_004.use_remesh_fix_poles = True
me_cone_004.use_remesh_preserve_attributes = False
me_cone_004.use_mirror_vertex_groups = False
me_cone_004.update()
me_cone_005 = bpy.data.meshes.new('Cone.005')
me_cone_005.from_pydata([(0.0, 0.1052, -1.0), (0.866, -0.5, -1.0), (-0.866, -0.5, -1.0)], [], [(0, 1, 2)])
_uv = me_cone_005.uv_layers.new(name='UVMap')
_uv.uv.foreach_set('vector', [0.75, 0.49, 0.9578, 0.13, 0.5422, 0.13])
me_cone_005.use_remesh_fix_poles = True
me_cone_005.use_remesh_preserve_attributes = False
me_cone_005.use_mirror_vertex_groups = False
me_cone_005.update()

# ---- objects
ob_light = bpy.data.objects.new('Light', light_light)
ob_camera = bpy.data.objects.new('Camera', cam_camera)
ob_cylinder = bpy.data.objects.new('Cylinder', me_cylinder)
ob_cylinder_001 = bpy.data.objects.new('Cylinder.001', me_cylinder_001)
ob_cone = bpy.data.objects.new('Cone', me_cone)
ob_cone_001 = bpy.data.objects.new('Cone.001', me_cone_004)
ob_cone_002 = bpy.data.objects.new('Cone.002', me_cone_005)

# ---- transforms, parenting, visibility, modifiers, constraints
ob_light.location = (4.076, 1.005, 5.904)
ob_light.rotation_euler = (0.6503, 0.05522, 1.866)
ob_light.lock_rotations_4d = False
ob_light.empty_display_type = 'ARROWS'
ob_light.color = (0.0, 0.0, 0.0, 0.0)
ob_light.lineart.crease_threshold = 0.0
ob_camera.location = (7.359, -6.926, 4.958)
ob_camera.rotation_euler = (1.109, 0.0, 0.8149)
ob_camera.lock_rotations_4d = False
ob_camera.empty_display_type = 'ARROWS'
ob_camera.color = (0.0, 0.0, 0.0, 0.0)
ob_camera.display_type = 'WIRE'
ob_camera.lineart.crease_threshold = 0.0
ob_cylinder.location = (0.0, 0.0, 0.0)
ob_cylinder.scale = (1.0, 1.0, 4.974)
ob_cylinder.lineart.crease_threshold = 0.0
ob_cylinder_001.location = (-1.102, -0.03355, 3.233)
ob_cylinder_001.rotation_euler = (-0.0, -1.578, -0.0)
ob_cylinder_001.scale = (1.536, 1.536, 0.1715)
ob_cylinder_001.lineart.crease_threshold = 0.0
ob_cone.location = (-0.02851, -0.05867, 3.71)
ob_cone.rotation_euler = (1.571, -6.259, 1.577)
ob_cone.scale = (1.269, 1.269, 1.269)
ob_cone.lineart.crease_threshold = 0.0
ob_cone_001.location = (-0.02851, 0.3094, 3.427)
ob_cone_001.rotation_euler = (1.588, -5.036, 1.589)
ob_cone_001.scale = (1.269, 1.269, 1.269)
ob_cone_001.lineart.crease_threshold = 0.0
ob_cone_002.location = (-0.02851, 0.03333, 3.155)
ob_cone_002.rotation_euler = (1.567, -3.72, 1.564)
ob_cone_002.scale = (1.269, 1.269, 1.269)
ob_cone_002.lineart.crease_threshold = 0.0

# ---- collection membership
col_collection.objects.link(ob_light)
col_collection.objects.link(ob_camera)
col_collection.objects.link(ob_cylinder)
col_collection.objects.link(ob_cylinder_001)
col_collection.objects.link(ob_cone)
col_collection.objects.link(ob_cone_001)
col_collection.objects.link(ob_cone_002)

# ---- scene / render settings (as saved in the file)
scene.camera = ob_camera
scene.frame_start = 1; scene.frame_end = 250; scene.frame_set(2)
scene.render.engine = 'BLENDER_EEVEE_NEXT'
scene.cycles.use_denoising = False
scene.cycles.samples = 128
scene.cycles.sampling_pattern = 'TABULATED_SOBOL'
scene.cycles.use_adaptive_sampling = False
scene.cycles.use_light_tree = False
scene.view_settings.view_transform = 'Filmic'
bpy.context.view_layer.update()
